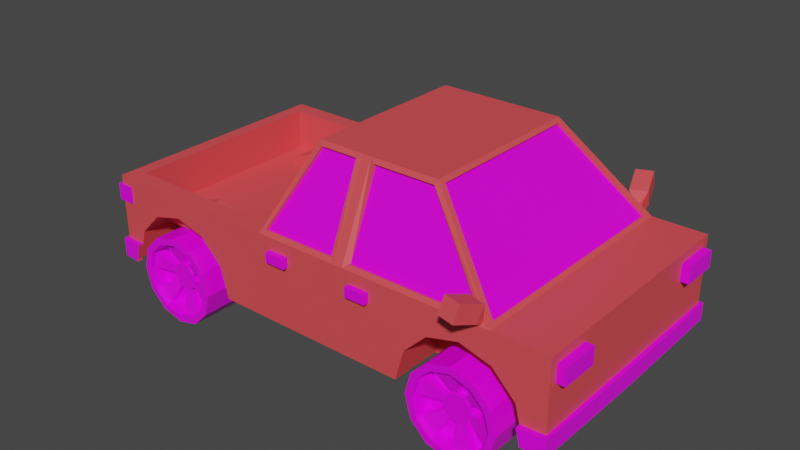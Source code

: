 # Source: car5.blend  (saved by Blender 3.0.42; exported with 4.5.12 LTS)
import bpy
from mathutils import Matrix  # noqa: F401  (used for matrix-valued properties, if any)

bpy.ops.wm.read_factory_settings(use_empty=True)
scene = bpy.context.scene
scene.name = 'Scene'

# ---- collections
col_collection = bpy.data.collections.new('Collection'); scene.collection.children.link(col_collection)

# ---- images (referenced by path relative to the original .blend; pixels are not part of the script)
import os
ASSET_DIR = os.environ.get("B2B_ASSET_DIR", "")  # directory of the original .blend (textures are referenced by path, not embedded)
HERE = os.path.dirname(os.path.abspath(__file__))  # packed textures are extracted next to this script under _unpacked/

def load_image(name, relpath, width, height, colorspace="sRGB"):
    """Load a texture the original file referenced (path relative to the .blend, or extracted next to this script)."""
    p = next((c for c in (os.path.join(HERE, relpath), os.path.join(ASSET_DIR, relpath)) if relpath and os.path.exists(c)), "")
    if p:
        img = bpy.data.images.load(p, check_existing=True)
        img.name = name
    else:  # same state as the original file: an image datablock whose file is absent (Cycles renders it pink)
        img = bpy.data.images.new(name, width, height)
        img.source = "FILE"
        img.filepath = "//" + (relpath or name)
    img.colorspace_settings.name = colorspace
    return img
img_palette_png = load_image('palette.png', 'palette.png', 1024, 1024, 'sRGB')

# ---- materials (node trees are filled in below, after node groups)
mat_material = bpy.data.materials.new('Material')
mat_material.alpha_threshold = 0.0
mat_material.use_transparent_shadow = False
mat_material.line_color = (0.0, 0.0, 0.0, 1.0)
mat_material_001 = bpy.data.materials.new('Material.001')
mat_material_001.use_transparent_shadow = False

# ---- material node trees
mat_material.use_nodes = True; mat_material.node_tree.nodes.clear()
_N = mat_material.node_tree.nodes; _L = mat_material.node_tree.links
n0 = _N.new('ShaderNodeOutputMaterial'); n0.name = 'Material Output'; n0.location = (300, 300)
n1 = _N.new('ShaderNodeBsdfPrincipled'); n1.name = 'Principled BSDF'; n1.location = (10, 300)
n1.distribution = 'GGX'
n1.subsurface_method = 'RANDOM_WALK_SKIN'
n1.inputs[2].default_value = 0.4
n1.inputs[3].default_value = 1.45
n1.inputs[27].default_value = (0.0, 0.0, 0.0, 1.0)
n1.inputs[28].default_value = 1.0
n2 = _N.new('ShaderNodeTexImage'); n2.name = 'Image Texture'; n2.location = (-301, 161)
n2.image = img_palette_png
n2.interpolation = 'Closest'
_L.new(n1.outputs[0], n0.inputs[0])
_L.new(n2.outputs[0], n1.inputs[0])
n0.is_active_output = True
mat_material_001.use_nodes = True; mat_material_001.node_tree.nodes.clear()
_N = mat_material_001.node_tree.nodes; _L = mat_material_001.node_tree.links
n0 = _N.new('ShaderNodeBsdfPrincipled'); n0.name = 'Principled BSDF'; n0.location = (10, 300)
n0.distribution = 'GGX'
n0.subsurface_method = 'RANDOM_WALK_SKIN'
n0.inputs[0].default_value = (0.8, 0.07573, 0.08526, 1.0)
n0.inputs[3].default_value = 1.45
n0.inputs[27].default_value = (0.0, 0.0, 0.0, 1.0)
n0.inputs[28].default_value = 1.0
n1 = _N.new('ShaderNodeOutputMaterial'); n1.name = 'Material Output'; n1.location = (300, 300)
_L.new(n0.outputs[0], n1.inputs[0])
n1.is_active_output = True

# ---- world
world_world = bpy.data.worlds.new('World'); scene.world = world_world
world_world.use_nodes = True; world_world.node_tree.nodes.clear()
_N = world_world.node_tree.nodes; _L = world_world.node_tree.links
n0 = _N.new('ShaderNodeOutputWorld'); n0.name = 'World Output'; n0.location = (300, 300)
n1 = _N.new('ShaderNodeBackground'); n1.name = 'Background'; n1.location = (10, 300)
n1.inputs[0].default_value = (0.05088, 0.05088, 0.05088, 1.0)
_L.new(n1.outputs[0], n0.inputs[0])
n0.is_active_output = True
world_world.color = (0.05088, 0.05088, 0.05088)
world_world.use_sun_shadow = False
world_world.sun_shadow_jitter_overblur = 0.0

# ---- meshes
me_cylinder = bpy.data.meshes.new('Cylinder')
me_cylinder.from_pydata([(1.588, 1.124, -0.04429), (1.588, 0.678, 0.02706), (1.783, 1.124, -0.09646), (1.818, 0.678, -0.03467), (1.925, 1.124, -0.239), (1.987, 0.678, -0.2033), (1.978, 1.124, -0.4337), (2.049, 0.678, -0.4337), (1.925, 1.124, -0.6284), (1.987, 0.678, -0.6641), (1.783, 1.124, -0.7709), (1.818, 0.678, -0.8327), (1.588, 1.124, -0.8231), (1.588, 0.678, -0.8945), (1.393, 1.124, -0.7709), (1.358, 0.678, -0.8327), (1.251, 1.124, -0.6284), (1.189, 0.678, -0.6641), (1.199, 1.124, -0.4337), (1.127, 0.678, -0.4337), (1.251, 1.124, -0.239), (1.189, 0.678, -0.2033), (1.393, 1.124, -0.09646), (1.358, 0.678, -0.03467), (1.588, 1.124, 0.02706), (1.818, 1.124, -0.03467), (1.987, 1.124, -0.2033), (2.049, 1.124, -0.4337), (1.987, 1.124, -0.6641), (1.818, 1.124, -0.8327), (1.588, 1.124, -0.8945), (1.358, 1.124, -0.8327), (1.189, 1.124, -0.6641), (1.127, 1.124, -0.4337), (1.189, 1.124, -0.2033), (1.358, 1.124, -0.03467), (1.588, 0.9816, -0.292), (1.659, 0.9816, -0.311), (1.711, 0.9816, -0.3629), (1.73, 0.9816, -0.4337), (1.711, 0.9816, -0.5045), (1.659, 0.9816, -0.5564), (1.588, 0.9816, -0.5754), (1.517, 0.9816, -0.5564), (1.465, 0.9816, -0.5045), (1.446, 0.9816, -0.4337), (1.465, 0.9816, -0.3629), (1.517, 0.9816, -0.311), (1.588, 0.9816, -0.04429), (1.783, 0.9816, -0.09646), (1.925, 0.9816, -0.239), (1.978, 0.9816, -0.4337), (1.925, 0.9816, -0.6284), (1.783, 0.9816, -0.7709), (1.588, 0.9816, -0.8231), (1.393, 0.9816, -0.7709), (1.251, 0.9816, -0.6284), (1.199, 0.9816, -0.4337), (1.251, 0.9816, -0.239), (1.393, 0.9816, -0.09646), (1.588, 1.038, -0.292), (1.659, 1.038, -0.311), (1.711, 1.038, -0.3629), (1.73, 1.038, -0.4337), (1.711, 1.038, -0.5045), (1.659, 1.038, -0.5564), (1.588, 1.038, -0.5754), (1.517, 1.038, -0.5564), (1.465, 1.038, -0.5045), (1.446, 1.038, -0.4337), (1.465, 1.038, -0.3629), (1.517, 1.038, -0.311), (1.588, 1.082, -0.04429), (1.783, 1.082, -0.09646), (1.925, 1.082, -0.239), (1.978, 1.082, -0.4337), (1.925, 1.082, -0.6284), (1.783, 1.082, -0.7709), (1.588, 1.082, -0.8231), (1.393, 1.082, -0.7709), (1.251, 1.082, -0.6284), (1.199, 1.082, -0.4337), (1.251, 1.082, -0.239), (1.393, 1.082, -0.09646), (1.588, 1.026, -0.292), (1.659, 1.026, -0.311), (1.711, 1.026, -0.3629), (1.73, 1.026, -0.4337), (1.711, 1.026, -0.5045), (1.659, 1.026, -0.5564), (1.588, 1.026, -0.5754), (1.517, 1.026, -0.5564), (1.465, 1.026, -0.5045), (1.446, 1.026, -0.4337), (1.465, 1.026, -0.3629), (1.517, 1.026, -0.311)], [], [(24, 1, 3, 25), (25, 3, 5, 26), (26, 5, 7, 27), (27, 7, 9, 28), (28, 9, 11, 29), (29, 11, 13, 30), (30, 13, 15, 31), (31, 15, 17, 32), (32, 17, 19, 33), (33, 19, 21, 34), (3, 1, 23, 21, 19, 17, 15, 13, 11, 9, 7, 5), (34, 21, 23, 35), (35, 23, 1, 24), (14, 16, 56, 55), (2, 0, 24, 25), (4, 2, 25, 26), (6, 4, 26, 27), (8, 6, 27, 28), (10, 8, 28, 29), (12, 10, 29, 30), (14, 12, 30, 31), (16, 14, 31, 32), (18, 16, 32, 33), (20, 18, 33, 34), (22, 20, 34, 35), (0, 22, 35, 24), (46, 47, 71, 70), (8, 10, 53, 52), (22, 0, 48, 59), (2, 4, 50, 49), (16, 18, 57, 56), (10, 12, 54, 53), (4, 6, 51, 50), (18, 20, 58, 57), (12, 14, 55, 54), (6, 8, 52, 51), (20, 22, 59, 58), (0, 2, 49, 48), (55, 43, 91, 79), (38, 37, 49, 50), (41, 40, 88, 89), (40, 39, 51, 52), (42, 54, 78, 90), (42, 41, 53, 54), (47, 46, 94, 95), (44, 43, 55, 56), (52, 53, 77, 76), (46, 45, 57, 58), (53, 41, 89, 77), (36, 47, 59, 48), (60, 61, 62, 63, 64, 65, 66, 67, 68, 69, 70, 71), (36, 37, 61, 60), (43, 44, 68, 67), (40, 41, 65, 64), (47, 36, 60, 71), (37, 38, 62, 61), (44, 45, 69, 68), (41, 42, 66, 65), (38, 39, 63, 62), (45, 46, 70, 69), (42, 43, 67, 66), (39, 40, 64, 63), (85, 84, 72, 73), (87, 86, 74, 75), (89, 88, 76, 77), (91, 90, 78, 79), (93, 92, 80, 81), (95, 94, 82, 83), (54, 55, 79, 78), (49, 37, 85, 73), (44, 56, 80, 92), (36, 48, 72, 84), (48, 49, 73, 72), (43, 42, 90, 91), (57, 45, 93, 81), (56, 57, 81, 80), (38, 50, 74, 86), (46, 58, 82, 94), (37, 36, 84, 85), (51, 39, 87, 75), (50, 51, 75, 74), (45, 44, 92, 93), (59, 47, 95, 83), (58, 59, 83, 82), (40, 52, 76, 88), (39, 38, 86, 87)])
_uv = me_cylinder.uv_layers.new(name='UVMap')
_uv.uv.foreach_set('vector', [0.07903, 0.4287, 0.07903, 0.4287, 0.07903, 0.4287, 0.07903, 0.4287, 0.07903, 0.4287, 0.07903, 0.4287, 0.07903, 0.4287, 0.07903, 0.4287, 0.07903, 0.4287, 0.07903, 0.4287, 0.07903, 0.4287, 0.07903, 0.4287, 0.07903, 0.4287, 0.07903, 0.4287, 0.07903, 0.4287, 0.07903, 0.4287, 0.07903, 0.4287, 0.07903, 0.4287, 0.07903, 0.4287, 0.07903, 0.4287, 0.07903, 0.4287, 0.07903, 0.4287, 0.07903, 0.4287, 0.07903, 0.4287, 0.07903, 0.4287, 0.07903, 0.4287, 0.07903, 0.4287, 0.07903, 0.4287, 0.07903, 0.4287, 0.07903, 0.4287, 0.07903, 0.4287, 0.07903, 0.4287, 0.07903, 0.4287, 0.07903, 0.4287, 0.07903, 0.4287, 0.07903, 0.4287, 0.07903, 0.4287, 0.07903, 0.4287, 0.07903, 0.4287, 0.07903, 0.4287, 0.07903, 0.4287, 0.07903, 0.4287, 0.07903, 0.4287, 0.07903, 0.4287, 0.07903, 0.4287, 0.07903, 0.4287, 0.07903, 0.4287, 0.07903, 0.4287, 0.07903, 0.4287, 0.07903, 0.4287, 0.07903, 0.4287, 0.07903, 0.4287, 0.07903, 0.4287, 0.07903, 0.4287, 0.07903, 0.4287, 0.07903, 0.4287, 0.07903, 0.4287, 0.07903, 0.4287, 0.07903, 0.4287, 0.07903, 0.4287, 0.07903, 0.4287, 0.07903, 0.4287, 0.07903, 0.4287, 0.07903, 0.4287, 0.07903, 0.4287, 0.07903, 0.4287, 0.07903, 0.4287, 0.07903, 0.4287, 0.07903, 0.4287, 0.07903, 0.4287, 0.07903, 0.4287, 0.07903, 0.4287, 0.07903, 0.4287, 0.07903, 0.4287, 0.07903, 0.4287, 0.07903, 0.4287, 0.07903, 0.4287, 0.07903, 0.4287, 0.07903, 0.4287, 0.07903, 0.4287, 0.07903, 0.4287, 0.07903, 0.4287, 0.07903, 0.4287, 0.07903, 0.4287, 0.07903, 0.4287, 0.07903, 0.4287, 0.07903, 0.4287, 0.07903, 0.4287, 0.07903, 0.4287, 0.07903, 0.4287, 0.07903, 0.4287, 0.07903, 0.4287, 0.07903, 0.4287, 0.07903, 0.4287, 0.07903, 0.4287, 0.07903, 0.4287, 0.07903, 0.4287, 0.07903, 0.4287, 0.07903, 0.4287, 0.07903, 0.4287, 0.07903, 0.4287, 0.07903, 0.4287, 0.07903, 0.4287, 0.07903, 0.4287, 0.07903, 0.4287, 0.07903, 0.4287, 0.07903, 0.4287, 0.07903, 0.4287, 0.07903, 0.4287, 0.07903, 0.4287, 0.07903, 0.4287, 0.07903, 0.4287, 0.5394, 0.4504, 0.5394, 0.4504, 0.5394, 0.4504, 0.5394, 0.4504, 0.07903, 0.4287, 0.07903, 0.4287, 0.07903, 0.4287, 0.07903, 0.4287, 0.07903, 0.4287, 0.07903, 0.4287, 0.07903, 0.4287, 0.07903, 0.4287, 0.07903, 0.4287, 0.07903, 0.4287, 0.07903, 0.4287, 0.07903, 0.4287, 0.07903, 0.4287, 0.07903, 0.4287, 0.07903, 0.4287, 0.07903, 0.4287, 0.07903, 0.4287, 0.07903, 0.4287, 0.07903, 0.4287, 0.07903, 0.4287, 0.07903, 0.4287, 0.07903, 0.4287, 0.07903, 0.4287, 0.07903, 0.4287, 0.07903, 0.4287, 0.07903, 0.4287, 0.07903, 0.4287, 0.07903, 0.4287, 0.07903, 0.4287, 0.07903, 0.4287, 0.07903, 0.4287, 0.07903, 0.4287, 0.07903, 0.4287, 0.07903, 0.4287, 0.07903, 0.4287, 0.07903, 0.4287, 0.07903, 0.4287, 0.07903, 0.4287, 0.07903, 0.4287, 0.07903, 0.4287, 0.07903, 0.4287, 0.07903, 0.4287, 0.07903, 0.4287, 0.07903, 0.4287, 0.3054, 0.4194, 0.3054, 0.4194, 0.3054, 0.4194, 0.3054, 0.4194, 0.07903, 0.4287, 0.07903, 0.4287, 0.07903, 0.4287, 0.07903, 0.4287, 0.3054, 0.4194, 0.3054, 0.4194, 0.3054, 0.4194, 0.3054, 0.4194, 0.07903, 0.4287, 0.07903, 0.4287, 0.07903, 0.4287, 0.07903, 0.4287, 0.3054, 0.4194, 0.3054, 0.4194, 0.3054, 0.4194, 0.3054, 0.4194, 0.07903, 0.4287, 0.07903, 0.4287, 0.07903, 0.4287, 0.07903, 0.4287, 0.3054, 0.4194, 0.3054, 0.4194, 0.3054, 0.4194, 0.3054, 0.4194, 0.07903, 0.4287, 0.07903, 0.4287, 0.07903, 0.4287, 0.07903, 0.4287, 0.3054, 0.4194, 0.3054, 0.4194, 0.3054, 0.4194, 0.3054, 0.4194, 0.07903, 0.4287, 0.07903, 0.4287, 0.07903, 0.4287, 0.07903, 0.4287, 0.3054, 0.4194, 0.3054, 0.4194, 0.3054, 0.4194, 0.3054, 0.4194, 0.07903, 0.4287, 0.07903, 0.4287, 0.07903, 0.4287, 0.07903, 0.4287, 0.5394, 0.4504, 0.5394, 0.4504, 0.5394, 0.4504, 0.5394, 0.4504, 0.5394, 0.4504, 0.5394, 0.4504, 0.5394, 0.4504, 0.5394, 0.4504, 0.5394, 0.4504, 0.5394, 0.4504, 0.5394, 0.4504, 0.5394, 0.4504, 0.5394, 0.4504, 0.5394, 0.4504, 0.5394, 0.4504, 0.5394, 0.4504, 0.5394, 0.4504, 0.5394, 0.4504, 0.5394, 0.4504, 0.5394, 0.4504, 0.5394, 0.4504, 0.5394, 0.4504, 0.5394, 0.4504, 0.5394, 0.4504, 0.5394, 0.4504, 0.5394, 0.4504, 0.5394, 0.4504, 0.5394, 0.4504, 0.5394, 0.4504, 0.5394, 0.4504, 0.5394, 0.4504, 0.5394, 0.4504, 0.5394, 0.4504, 0.5394, 0.4504, 0.5394, 0.4504, 0.5394, 0.4504, 0.5394, 0.4504, 0.5394, 0.4504, 0.5394, 0.4504, 0.5394, 0.4504, 0.5394, 0.4504, 0.5394, 0.4504, 0.5394, 0.4504, 0.5394, 0.4504, 0.5394, 0.4504, 0.5394, 0.4504, 0.5394, 0.4504, 0.5394, 0.4504, 0.5394, 0.4504, 0.5394, 0.4504, 0.5394, 0.4504, 0.5394, 0.4504, 0.5394, 0.4504, 0.5394, 0.4504, 0.5394, 0.4504, 0.5394, 0.4504, 0.3054, 0.4194, 0.3054, 0.4194, 0.3054, 0.4194, 0.3054, 0.4194, 0.3054, 0.4194, 0.3054, 0.4194, 0.3054, 0.4194, 0.3054, 0.4194, 0.3054, 0.4194, 0.3054, 0.4194, 0.3054, 0.4194, 0.3054, 0.4194, 0.3054, 0.4194, 0.3054, 0.4194, 0.3054, 0.4194, 0.3054, 0.4194, 0.3054, 0.4194, 0.3054, 0.4194, 0.3054, 0.4194, 0.3054, 0.4194, 0.3054, 0.4194, 0.3054, 0.4194, 0.3054, 0.4194, 0.3054, 0.4194, 0.3054, 0.4194, 0.3054, 0.4194, 0.3054, 0.4194, 0.3054, 0.4194, 0.3054, 0.4194, 0.3054, 0.4194, 0.3054, 0.4194, 0.3054, 0.4194, 0.3054, 0.4194, 0.3054, 0.4194, 0.3054, 0.4194, 0.3054, 0.4194, 0.3054, 0.4194, 0.3054, 0.4194, 0.3054, 0.4194, 0.3054, 0.4194, 0.3054, 0.4194, 0.3054, 0.4194, 0.3054, 0.4194, 0.3054, 0.4194, 0.3054, 0.4194, 0.3054, 0.4194, 0.3054, 0.4194, 0.3054, 0.4194, 0.3054, 0.4194, 0.3054, 0.4194, 0.3054, 0.4194, 0.3054, 0.4194, 0.3054, 0.4194, 0.3054, 0.4194, 0.3054, 0.4194, 0.3054, 0.4194, 0.3054, 0.4194, 0.3054, 0.4194, 0.3054, 0.4194, 0.3054, 0.4194, 0.3054, 0.4194, 0.3054, 0.4194, 0.3054, 0.4194, 0.3054, 0.4194, 0.3054, 0.4194, 0.3054, 0.4194, 0.3054, 0.4194, 0.3054, 0.4194, 0.3054, 0.4194, 0.3054, 0.4194, 0.3054, 0.4194, 0.3054, 0.4194, 0.3054, 0.4194, 0.3054, 0.4194, 0.3054, 0.4194, 0.3054, 0.4194, 0.3054, 0.4194, 0.3054, 0.4194, 0.3054, 0.4194, 0.3054, 0.4194, 0.3054, 0.4194, 0.3054, 0.4194, 0.3054, 0.4194, 0.3054, 0.4194, 0.3054, 0.4194, 0.3054, 0.4194, 0.3054, 0.4194, 0.3054, 0.4194, 0.3054, 0.4194, 0.3054, 0.4194, 0.3054, 0.4194, 0.3054, 0.4194, 0.3054, 0.4194, 0.3054, 0.4194, 0.3054, 0.4194, 0.3054, 0.4194])
me_cylinder.materials.append(mat_material)
me_cylinder.materials.append(mat_material_001)
me_cylinder.use_remesh_fix_poles = True
me_cylinder.use_remesh_preserve_attributes = False
me_cylinder.update()
me_cylinder_003 = bpy.data.meshes.new('Cylinder.003')
me_cylinder_003.from_pydata([(-2.441, 0.8878, 0.4337), (-2.583, 0.0, 0.4337), (-2.583, 1.03, -0.2635), (-2.583, 0.0, -0.2635), (-2.366, 1.03, -0.2648), (-2.615, 1.061, -0.2635), (-2.615, 1.061, -0.4337), (-2.628, 0.0, -0.2635), (-2.366, 1.074, -0.2648), (-2.411, 1.074, -0.4337), (-2.411, 1.03, -0.4337), (-2.411, 1.074, -0.4633), (-2.615, 1.061, -0.4633), (-2.411, 1.03, -0.4633), (-2.583, 1.03, -0.4633), (-2.583, 4.921e-10, -0.4633), (-2.583, 1.03, -0.4337), (-2.583, 0.0, -0.4337), (-1.519, 0.0, -0.4337), (-2.628, 0.0, -0.4337), (-2.583, -1.03, -0.4337), (-2.411, -1.03, -0.4337), (-2.583, -1.03, -0.4633), (-2.411, -1.03, -0.4633), (-2.615, -1.061, -0.4633), (-2.411, -1.074, -0.4633), (-2.615, -1.061, -0.4337), (-2.628, 4.921e-10, -0.4633), (-2.615, -1.061, -0.2635), (-2.411, -1.074, -0.4337), (-2.366, -1.074, -0.2648), (-2.366, -1.03, -0.2648), (-2.324, -1.03, -0.111), (-2.583, -1.03, -0.2635), (-2.441, -0.8878, 0.4337), (-1.673, -1.03, 0.1869), (-0.6346, 1.03, 0.4337), (0.734, 1.03, 0.4337), (0.734, -1.03, 0.4337), (-0.6346, -1.03, 0.4337), (-0.6346, 0.0, 0.4337), (0.734, 0.0, 0.4337), (2.442, 0.0, 0.4337), (2.442, 1.03, 0.4337), (2.442, 0.0, -0.2765), (2.442, -1.03, 0.4337), (2.442, -1.03, -0.2765), (2.195, -1.03, -0.2893), (2.474, -1.061, -0.2765), (2.473, -1.061, -0.4337), (2.486, 0.0, -0.2765), (2.195, -1.074, -0.2893), (2.234, -1.074, -0.4337), (2.234, -1.03, -0.4337), (2.234, -1.074, -0.4595), (2.234, -1.03, -0.4595), (2.473, -1.061, -0.4595), (2.486, 0.0, -0.4595), (2.442, -1.03, -0.4595), (2.442, -1.03, -0.4337), (2.442, 0.0, -0.4595), (2.442, 0.0, -0.4337), (2.442, 1.03, -0.4595), (2.234, 1.03, -0.4595), (2.473, 1.061, -0.4595), (2.442, 1.03, -0.4337), (2.234, 1.03, -0.4337), (2.234, 1.074, -0.4337), (2.234, 0.5882, -0.4337), (2.195, 1.03, -0.2893), (2.195, 1.074, -0.2893), (2.147, 1.03, -0.111), (2.442, 1.03, -0.2765), (2.474, 1.061, -0.2765), (2.473, 1.061, -0.4337), (2.486, 0.0, -0.4337), (1.911, 1.03, 0.1253), (2.147, 0.5882, -0.111), (1.911, 0.5882, 0.1253), (1.588, 0.5882, 0.2117), (1.265, 0.5882, 0.1253), (1.588, 1.03, 0.2117), (1.265, 1.03, 0.1253), (1.029, 1.03, -0.111), (0.9427, 1.03, -0.4337), (1.029, 0.5882, -0.111), (0.9427, 0.5882, -0.4337), (0.734, 1.03, -0.4337), (0.734, 0.0, -0.4337), (-1.12, 1.03, -0.4337), (-1.207, 1.03, -0.111), (-1.12, 0.5882, -0.4337), (-1.673, 0.5882, -0.4337), (-1.053, 0.5882, -0.111), (-1.289, 0.5882, 0.1253), (-1.766, 0.5882, 0.2117), (-1.443, 1.03, 0.1253), (-1.673, 1.03, 0.1869), (-1.766, 1.03, 0.2117), (-2.088, 1.03, 0.1253), (-2.324, 1.03, -0.111), (-2.088, 0.5882, 0.1253), (-2.324, 0.5882, -0.111), (-2.411, 0.5882, -0.4337), (0.734, -1.03, -0.4337), (-1.12, -1.03, -0.4337), (0.9427, -1.03, -0.4337), (1.029, -1.03, -0.111), (0.9427, -0.5882, -0.4337), (1.029, -0.5882, -0.111), (2.234, -0.5882, -0.4337), (2.147, -0.5882, -0.111), (1.911, -0.5882, 0.1253), (2.147, -1.03, -0.111), (1.911, -1.03, 0.1253), (1.588, -1.03, 0.2117), (1.265, -1.03, 0.1253), (1.588, -0.5882, 0.2117), (1.265, -0.5882, 0.1253), (-1.207, -1.03, -0.111), (-1.12, -0.5882, -0.4337), (-1.673, -0.5882, -0.4337), (-1.053, -0.5882, -0.111), (-1.289, -0.5882, 0.1253), (-1.766, -0.5882, 0.2117), (-1.443, -1.03, 0.1253), (-2.088, -0.5882, 0.1253), (-1.766, -1.03, 0.2117), (-2.088, -1.03, 0.1253), (-2.324, -0.5882, -0.111), (-2.411, -0.5882, -0.4337), (2.234, 1.074, -0.4595), (-2.583, 1.03, 0.4337), (-2.583, -1.03, 0.4337), (-0.7767, 0.0, 0.4337), (-0.7767, 0.8878, 0.4337), (-0.7767, -0.8878, 0.4337), (-2.441, 0.0, 0.4337), (-0.7767, -0.8878, 0.4337), (-0.7767, 0.0, 0.4337), (-2.441, 0.0, 0.4337), (-0.7767, 0.8878, 0.4337), (-2.441, 0.8878, 0.4337), (-2.441, -0.8878, 0.4337), (-0.7767, -0.8878, 0.004509), (-0.7767, 0.0, 0.004509), (-2.441, 0.0, 0.004509), (-0.7767, 0.8878, 0.004509), (-2.441, 0.8878, 0.004509), (-2.441, -0.8878, 0.004509)], [(39, 36)], [(0, 1, 137), (98, 99, 100, 4, 2, 132, 36, 97), (1, 132, 2, 3), (2, 5, 7, 3), (4, 8, 5, 2), (8, 9, 6, 5), (7, 5, 6, 19), (10, 9, 8, 4), (9, 11, 12, 6), (10, 13, 11, 9), (14, 12, 11, 13), (16, 14, 13, 10), (17, 15, 14, 16), (15, 27, 12, 14), (16, 10, 103, 92, 18, 17), (3, 7, 19, 17), (20, 17, 18, 121, 130, 21), (19, 27, 15, 17), (20, 22, 15, 17), (21, 23, 22, 20), (22, 23, 25, 24), (15, 22, 24, 27), (26, 24, 25, 29), (19, 27, 24, 26), (6, 12, 27, 19), (30, 28, 26, 29), (7, 19, 26, 28), (21, 31, 30, 29), (29, 25, 23, 21), (31, 33, 28, 30), (130, 129, 32, 31, 21), (127, 35, 39, 133, 33, 31, 32, 128), (1, 3, 33, 133), (33, 3, 7, 28), (134, 135, 141, 139), (105, 104, 38, 39, 35, 125, 119), (89, 90, 96, 97, 36, 37, 87), (38, 45, 42, 41), (37, 41, 42, 43), (43, 42, 44, 72), (45, 46, 44, 42), (47, 46, 45, 38, 104, 106, 107, 116, 115, 114, 113), (44, 46, 48, 50), (46, 47, 51, 48), (48, 49, 75, 50), (52, 49, 48, 51), (47, 53, 52, 51), (53, 55, 54, 52), (52, 54, 56, 49), (55, 58, 56, 54), (58, 60, 57, 56), (49, 56, 57, 75), (59, 58, 55, 53), (61, 60, 58, 59), (65, 62, 60, 61), (62, 64, 57, 60), (63, 131, 64, 62), (66, 63, 62, 65), (86, 68, 66, 65, 61, 88, 87, 84), (67, 131, 63, 66), (69, 70, 67, 66), (71, 69, 66, 68, 77), (72, 73, 70, 69), (69, 71, 76, 81, 82, 83, 84, 87, 37, 43, 72), (44, 50, 73, 72), (73, 50, 75, 74), (67, 70, 73, 74), (74, 64, 131, 67), (75, 57, 64, 74), (61, 75, 50, 44), (78, 76, 71, 77), (68, 86, 85, 80, 79, 78, 77), (79, 81, 76, 78), (80, 82, 81, 79), (85, 83, 82, 80), (86, 84, 83, 85), (92, 91, 89, 87, 88, 18), (90, 89, 91, 93), (91, 92, 103, 102, 101, 95, 94, 93), (94, 96, 90, 93), (95, 98, 97, 96, 94), (101, 99, 98, 95), (102, 100, 99, 101), (103, 10, 4, 100, 102), (121, 18, 88, 104, 105, 120), (108, 106, 104, 88, 61, 59, 53, 110), (108, 109, 107, 106), (110, 111, 112, 117, 118, 109, 108), (113, 111, 110, 53, 47), (112, 111, 113, 114), (117, 112, 114, 115), (118, 117, 115, 116), (109, 118, 116, 107), (119, 122, 120, 105), (120, 122, 123, 124, 126, 129, 130, 121), (123, 122, 119, 125), (124, 123, 125, 35, 127), (126, 124, 127, 128), (129, 126, 128, 32), (1, 0, 132), (34, 1, 133), (0, 135, 36, 132), (134, 136, 39, 40), (136, 34, 133, 39), (135, 134, 40, 36), (1, 34, 137), (137, 34, 143, 140), (143, 138, 144, 149), (142, 140, 146, 148), (136, 134, 139, 138), (34, 136, 138, 143), (0, 137, 140, 142), (135, 0, 142, 141), (149, 144, 145, 146), (147, 148, 146, 145), (139, 141, 147, 145), (138, 139, 145, 144), (140, 143, 149, 146), (141, 142, 148, 147)])
me_cylinder_003.polygons.foreach_set('material_index', [1, 1, 1, 0, 0, 0, 0, 1, 0, 1, 0, 1, 1, 0, 1, 1, 1, 1, 1, 1, 0, 0, 0, 0, 0, 0, 0, 1, 1, 0, 1, 1, 1, 0, 1, 1, 1, 1, 1, 1, 1, 1, 0, 0, 0, 0, 1, 1, 0, 0, 0, 0, 1, 1, 1, 0, 0, 1, 1, 0, 0, 1, 0, 1, 0, 0, 0, 0, 0, 1, 1, 1, 1, 1, 1, 1, 1, 1, 1, 1, 1, 1, 1, 1, 1, 1, 1, 1, 1, 1, 1, 1, 1, 1, 1, 1, 1, 1, 1, 1, 1, 1, 1, 1, 1, 1, 1, 1, 1, 1, 1, 1, 1, 1, 1, 1, 1, 1, 1])
_uv = me_cylinder_003.uv_layers.new(name='UVMap')
_uv.uv.foreach_set('vector', [0.615, 0.518, 0.624, 0.624, 0.615, 0.624, 0.9173, 0.1385, 0.9098, 0.1821, 0.8893, 0.214, 0.876, 0.2196, 0.8761, 0.249, 0.9365, 0.249, 0.9365, 0.1402, 0.9151, 0.126, 0.499, 0.9365, 0.376, 0.9365, 0.376, 0.876, 0.499, 0.876, 0.5635, 0.9638, 0.5635, 0.9619, 0.6865, 0.9619, 0.6865, 0.9638, 0.9834, 0.9052, 0.9815, 0.9052, 0.9815, 0.876, 0.9834, 0.876, 0.478, 0.4335, 0.478, 0.4335, 0.478, 0.4335, 0.478, 0.4335, 0.478, 0.4335, 0.478, 0.4335, 0.478, 0.4335, 0.478, 0.4335, 0.9052, 0.09275, 0.9033, 0.09275, 0.9033, 0.07913, 0.9052, 0.07913, 0.478, 0.4335, 0.478, 0.4335, 0.478, 0.4335, 0.478, 0.4335, 0.9052, 0.09275, 0.9052, 0.09275, 0.9033, 0.09275, 0.9033, 0.09275, 0.478, 0.4335, 0.478, 0.4335, 0.478, 0.4335, 0.478, 0.4335, 0.624, 0.376, 0.624, 0.376, 0.6041, 0.376, 0.6041, 0.376, 0.624, 0.499, 0.624, 0.499, 0.624, 0.376, 0.624, 0.376, 0.478, 0.4335, 0.478, 0.4335, 0.478, 0.4335, 0.478, 0.4335, 0.624, 0.376, 0.6041, 0.376, 0.6041, 0.4288, 0.5188, 0.4288, 0.501, 0.499, 0.624, 0.499, 0.4316, 0.4863, 0.4316, 0.4863, 0.4316, 0.4863, 0.4316, 0.4863, 0.374, 0.749, 0.374, 0.626, 0.251, 0.626, 0.2688, 0.6962, 0.3541, 0.6962, 0.3541, 0.749, 0.4316, 0.4863, 0.4316, 0.4863, 0.4316, 0.4863, 0.4316, 0.4863, 0.374, 0.749, 0.374, 0.749, 0.374, 0.626, 0.374, 0.626, 0.3541, 0.749, 0.3541, 0.749, 0.374, 0.749, 0.374, 0.749, 0.4316, 0.4863, 0.4316, 0.4863, 0.4316, 0.4863, 0.4316, 0.4863, 0.4316, 0.4863, 0.4316, 0.4863, 0.4316, 0.4863, 0.4316, 0.4863, 0.4316, 0.4863, 0.4316, 0.4863, 0.4316, 0.4863, 0.4316, 0.4863, 0.4316, 0.4863, 0.4316, 0.4863, 0.4316, 0.4863, 0.4316, 0.4863, 0.478, 0.4335, 0.478, 0.4335, 0.478, 0.4335, 0.478, 0.4335, 0.4316, 0.4863, 0.4316, 0.4863, 0.4316, 0.4863, 0.4316, 0.4863, 0.4316, 0.4863, 0.4316, 0.4863, 0.4316, 0.4863, 0.4316, 0.4863, 0.4316, 0.4863, 0.4316, 0.4863, 0.4316, 0.4863, 0.4316, 0.4863, 0.4316, 0.4863, 0.4316, 0.4863, 0.4316, 0.4863, 0.4316, 0.4863, 0.4316, 0.4863, 0.4316, 0.4863, 0.4316, 0.4863, 0.4316, 0.4863, 0.3427, 0.8135, 0.3135, 0.8135, 0.3135, 0.874, 0.3274, 0.874, 0.3427, 0.874, 0.8822, 0.7099, 0.876, 0.7055, 0.883, 0.749, 0.9365, 0.749, 0.9365, 0.6262, 0.922, 0.626, 0.9193, 0.6531, 0.9036, 0.6947, 0.751, 0.9365, 0.751, 0.876, 0.874, 0.876, 0.874, 0.9365, 0.4316, 0.4863, 0.4316, 0.4863, 0.4316, 0.4863, 0.4316, 0.4863, 0.51, 0.624, 0.51, 0.518, 0.51, 0.518, 0.51, 0.624, 0.001001, 0.4082, 0.001001, 0.499, 0.249, 0.499, 0.249, 0.376, 0.1784, 0.3811, 0.1608, 0.3924, 0.09327, 0.404, 0.249, 0.03322, 0.1567, 0.02898, 0.08919, 0.01741, 0.07156, 0.006148, 0.001001, 0.05397, 0.001001, 0.124, 0.249, 0.124, 0.499, 0.624, 0.251, 0.624, 0.251, 0.501, 0.499, 0.501, 0.001001, 0.374, 0.001001, 0.251, 0.249, 0.251, 0.249, 0.374, 0.9365, 0.501, 0.9365, 0.624, 0.876, 0.624, 0.876, 0.501, 0.999, 0.374, 0.9385, 0.374, 0.9385, 0.251, 0.999, 0.251, 0.5188, 0.04228, 0.501, 0.04596, 0.501, 0.249, 0.624, 0.249, 0.624, 0.001001, 0.609, 0.001001, 0.6027, 0.09327, 0.5857, 0.1608, 0.5625, 0.1855, 0.5393, 0.1608, 0.5223, 0.09327, 0.4689, 0.4362, 0.4689, 0.4362, 0.4689, 0.4362, 0.4689, 0.4362, 0.4689, 0.4362, 0.4689, 0.4362, 0.4689, 0.4362, 0.4689, 0.4362, 0.4689, 0.4362, 0.4689, 0.4362, 0.4689, 0.4362, 0.4689, 0.4362, 0.4689, 0.4362, 0.4689, 0.4362, 0.4689, 0.4362, 0.4689, 0.4362, 0.4689, 0.4362, 0.4689, 0.4362, 0.4689, 0.4362, 0.4689, 0.4362, 0.4689, 0.4362, 0.4689, 0.4362, 0.4689, 0.4362, 0.4689, 0.4362, 0.4689, 0.4362, 0.4689, 0.4362, 0.4689, 0.4362, 0.4689, 0.4362, 0.646, 0.6811, 0.646, 0.6811, 0.646, 0.6811, 0.646, 0.6811, 0.646, 0.6811, 0.646, 0.6811, 0.646, 0.6811, 0.646, 0.6811, 0.4689, 0.4362, 0.4689, 0.4362, 0.4689, 0.4362, 0.4689, 0.4362, 0.376, 0.499, 0.376, 0.499, 0.391, 0.499, 0.391, 0.499, 0.376, 0.251, 0.376, 0.251, 0.376, 0.499, 0.376, 0.499, 0.251, 0.001001, 0.251, 0.001001, 0.251, 0.249, 0.251, 0.249, 0.478, 0.4335, 0.478, 0.4335, 0.478, 0.4335, 0.478, 0.4335, 0.478, 0.4335, 0.478, 0.4335, 0.478, 0.4335, 0.478, 0.4335, 0.266, 0.001001, 0.266, 0.001001, 0.251, 0.001001, 0.251, 0.001001, 0.359, 0.1074, 0.266, 0.1074, 0.266, 0.001001, 0.251, 0.001001, 0.251, 0.249, 0.374, 0.249, 0.374, 0.001001, 0.359, 0.001001, 0.8916, 0.07913, 0.8916, 0.07913, 0.8935, 0.07913, 0.8935, 0.07913, 0.8935, 0.09275, 0.8916, 0.09275, 0.8916, 0.07913, 0.8935, 0.07913, 0.749, 0.6885, 0.7328, 0.6885, 0.7198, 0.6885, 0.7198, 0.749, 0.749, 0.749, 0.9756, 0.9052, 0.9737, 0.9052, 0.9737, 0.876, 0.9756, 0.876, 0.2688, 0.4577, 0.2723, 0.4067, 0.2893, 0.3392, 0.3125, 0.3145, 0.3357, 0.3392, 0.3527, 0.4067, 0.359, 0.499, 0.374, 0.499, 0.374, 0.251, 0.251, 0.251, 0.251, 0.454, 0.4689, 0.4362, 0.4689, 0.4362, 0.4689, 0.4362, 0.4689, 0.4362, 0.4689, 0.4362, 0.4689, 0.4362, 0.4689, 0.4362, 0.4689, 0.4362, 0.478, 0.4335, 0.478, 0.4335, 0.478, 0.4335, 0.478, 0.4335, 0.478, 0.4335, 0.478, 0.4335, 0.478, 0.4335, 0.478, 0.4335, 0.4689, 0.4362, 0.4689, 0.4362, 0.4689, 0.4362, 0.4689, 0.4362, 0.4689, 0.4362, 0.4689, 0.4362, 0.4689, 0.4362, 0.4689, 0.4362, 0.6552, 0.6885, 0.6552, 0.749, 0.626, 0.749, 0.626, 0.6885, 0.249, 0.9365, 0.249, 0.876, 0.1875, 0.8801, 0.1425, 0.8911, 0.126, 0.9062, 0.1425, 0.9214, 0.1875, 0.9324, 0.6865, 0.6885, 0.6865, 0.749, 0.6573, 0.749, 0.6573, 0.6885, 0.03025, 0.751, 0.03025, 0.8115, 0.001001, 0.8115, 0.001001, 0.751, 0.0615, 0.751, 0.0615, 0.8115, 0.03225, 0.8115, 0.03225, 0.751, 0.7177, 0.6885, 0.7177, 0.749, 0.6885, 0.749, 0.6885, 0.6885, 0.1074, 0.126, 0.1074, 0.1543, 0.001001, 0.1543, 0.001001, 0.249, 0.249, 0.249, 0.249, 0.1339, 0.09275, 0.8115, 0.0635, 0.8115, 0.0635, 0.751, 0.09275, 0.751, 0.9365, 0.3679, 0.9365, 0.3178, 0.9365, 0.251, 0.9062, 0.2588, 0.8841, 0.2802, 0.876, 0.3094, 0.8841, 0.3526, 0.9062, 0.374, 0.124, 0.751, 0.124, 0.8115, 0.09475, 0.8115, 0.09475, 0.751, 0.874, 0.4989, 0.874, 0.4386, 0.862, 0.4386, 0.8323, 0.4385, 0.8135, 0.499, 0.124, 0.8135, 0.124, 0.874, 0.09475, 0.874, 0.09475, 0.8135, 0.03025, 0.8135, 0.03025, 0.874, 0.001001, 0.874, 0.001001, 0.8135, 0.0615, 0.874, 0.0615, 0.8135, 0.04619, 0.8135, 0.03225, 0.8135, 0.03225, 0.874, 0.1426, 0.501, 0.001001, 0.5089, 0.001001, 0.624, 0.249, 0.624, 0.249, 0.5293, 0.1426, 0.5293, 0.484, 0.3926, 0.484, 0.499, 0.499, 0.499, 0.499, 0.251, 0.376, 0.251, 0.376, 0.499, 0.391, 0.499, 0.391, 0.3926, 0.374, 0.8115, 0.3448, 0.8115, 0.3448, 0.751, 0.374, 0.751, 0.9365, 0.751, 0.9062, 0.7592, 0.8841, 0.7818, 0.876, 0.8125, 0.8841, 0.8432, 0.9062, 0.8658, 0.9365, 0.874, 0.2802, 0.751, 0.251, 0.751, 0.251, 0.8115, 0.2802, 0.8115, 0.2802, 0.7844, 0.3115, 0.8115, 0.2823, 0.8115, 0.2823, 0.751, 0.3115, 0.751, 0.8427, 0.249, 0.8135, 0.249, 0.8135, 0.1885, 0.8427, 0.1885, 0.3115, 0.874, 0.2823, 0.874, 0.2823, 0.8135, 0.3115, 0.8135, 0.3427, 0.8115, 0.3135, 0.8115, 0.3135, 0.751, 0.3427, 0.751, 0.374, 0.8135, 0.374, 0.874, 0.3448, 0.874, 0.3448, 0.8135, 0.624, 0.879, 0.5625, 0.876, 0.5175, 0.8865, 0.501, 0.9078, 0.5175, 0.9221, 0.5625, 0.9326, 0.624, 0.9365, 0.624, 0.9036, 0.2802, 0.874, 0.251, 0.874, 0.251, 0.8135, 0.2802, 0.8135, 0.8115, 0.3761, 0.751, 0.376, 0.7698, 0.4365, 0.7995, 0.4364, 0.8115, 0.4364, 0.7802, 0.3115, 0.751, 0.3115, 0.751, 0.251, 0.7802, 0.251, 0.8115, 0.3115, 0.7823, 0.3115, 0.7823, 0.251, 0.8115, 0.251, 0.624, 0.624, 0.615, 0.518, 0.624, 0.501, 0.749, 0.251, 0.626, 0.251, 0.626, 0.251, 0.615, 0.518, 0.51, 0.518, 0.501, 0.501, 0.624, 0.501, 0.626, 0.365, 0.732, 0.365, 0.749, 0.374, 0.626, 0.374, 0.732, 0.365, 0.732, 0.26, 0.749, 0.251, 0.749, 0.374, 0.51, 0.518, 0.51, 0.624, 0.501, 0.624, 0.501, 0.501, 0.626, 0.251, 0.732, 0.26, 0.626, 0.26, 0.626, 0.26, 0.732, 0.26, 0.732, 0.26, 0.626, 0.26, 0.732, 0.26, 0.732, 0.365, 0.732, 0.365, 0.732, 0.26, 0.615, 0.518, 0.615, 0.624, 0.615, 0.624, 0.615, 0.518, 0.732, 0.365, 0.626, 0.365, 0.626, 0.365, 0.732, 0.365, 0.732, 0.26, 0.732, 0.365, 0.732, 0.365, 0.732, 0.26, 0.615, 0.518, 0.615, 0.624, 0.615, 0.624, 0.615, 0.518, 0.51, 0.518, 0.615, 0.518, 0.615, 0.518, 0.51, 0.518, 0.732, 0.26, 0.732, 0.365, 0.626, 0.365, 0.626, 0.26, 0.51, 0.518, 0.615, 0.518, 0.615, 0.624, 0.51, 0.624, 0.51, 0.624, 0.51, 0.518, 0.51, 0.518, 0.51, 0.624, 0.732, 0.365, 0.626, 0.365, 0.626, 0.365, 0.732, 0.365, 0.626, 0.26, 0.732, 0.26, 0.732, 0.26, 0.626, 0.26, 0.51, 0.518, 0.615, 0.518, 0.615, 0.518, 0.51, 0.518])
me_cylinder_003.materials.append(mat_material)
me_cylinder_003.materials.append(mat_material_001)
me_cylinder_003.use_remesh_fix_poles = True
me_cylinder_003.use_remesh_preserve_attributes = False
me_cylinder_003.update()
me_cylinder_004 = bpy.data.meshes.new('Cylinder.004')
me_cylinder_004.from_pydata([(-1.994, 0.678, -0.03467), (-1.764, 0.678, 0.02706), (-1.994, 1.124, -0.03467), (-2.163, 0.678, -0.2033), (-2.163, 1.124, -0.2033), (-2.224, 0.678, -0.4337), (-2.224, 1.124, -0.4337), (-2.163, 0.678, -0.6641), (-2.163, 1.124, -0.6641), (-1.994, 0.678, -0.8327), (-1.994, 1.124, -0.8327), (-1.764, 0.678, -0.8945), (-1.764, 1.124, -0.8945), (-1.533, 0.678, -0.8327), (-1.533, 1.124, -0.8327), (-1.365, 0.678, -0.6641), (-1.365, 1.124, -0.6641), (-1.303, 0.678, -0.4337), (-1.303, 1.124, -0.4337), (-1.365, 0.678, -0.2033), (-1.365, 1.124, -0.2033), (-1.533, 0.678, -0.03467), (-1.533, 1.124, -0.03467), (-1.764, 1.124, 0.02706), (-1.569, 1.124, -0.09646), (-1.764, 1.124, -0.04429), (-1.426, 1.124, -0.239), (-1.569, 0.9816, -0.09646), (-1.764, 0.9816, -0.04429), (-1.426, 0.9816, -0.239), (-1.693, 0.9816, -0.311), (-1.569, 1.082, -0.09646), (-1.764, 1.082, -0.04429), (-1.693, 1.026, -0.311), (-1.764, 1.026, -0.292), (-1.764, 0.9816, -0.292), (-1.835, 0.9816, -0.311), (-1.764, 1.038, -0.292), (-1.693, 1.038, -0.311), (-1.835, 1.038, -0.311), (-1.886, 1.038, -0.3629), (-1.905, 1.038, -0.4337), (-1.886, 0.9816, -0.3629), (-1.905, 0.9816, -0.4337), (-2.101, 0.9816, -0.239), (-1.886, 1.026, -0.3629), (-1.835, 1.026, -0.311), (-2.101, 1.082, -0.239), (-1.958, 1.082, -0.09646), (-1.958, 0.9816, -0.09646), (-1.958, 1.124, -0.09646), (-2.101, 1.124, -0.239), (-2.153, 1.124, -0.4337), (-2.101, 1.124, -0.6284), (-2.153, 0.9816, -0.4337), (-2.101, 0.9816, -0.6284), (-2.153, 1.082, -0.4337), (-2.101, 1.082, -0.6284), (-1.905, 1.026, -0.4337), (-1.886, 1.026, -0.5045), (-1.886, 0.9816, -0.5045), (-1.835, 0.9816, -0.5564), (-1.886, 1.038, -0.5045), (-1.835, 1.038, -0.5564), (-1.764, 1.038, -0.5754), (-1.693, 1.038, -0.5564), (-1.764, 0.9816, -0.5754), (-1.693, 0.9816, -0.5564), (-1.764, 0.9816, -0.8231), (-1.764, 1.026, -0.5754), (-1.835, 1.026, -0.5564), (-1.764, 1.082, -0.8231), (-1.958, 1.082, -0.7709), (-1.958, 0.9816, -0.7709), (-1.958, 1.124, -0.7709), (-1.764, 1.124, -0.8231), (-1.569, 1.124, -0.7709), (-1.426, 1.124, -0.6284), (-1.569, 0.9816, -0.7709), (-1.426, 0.9816, -0.6284), (-1.569, 1.082, -0.7709), (-1.426, 1.082, -0.6284), (-1.693, 1.026, -0.5564), (-1.641, 1.026, -0.5045), (-1.641, 0.9816, -0.5045), (-1.622, 0.9816, -0.4337), (-1.641, 1.038, -0.5045), (-1.622, 1.038, -0.4337), (-1.641, 1.038, -0.3629), (-1.641, 0.9816, -0.3629), (-1.641, 1.026, -0.3629), (-1.622, 1.026, -0.4337), (-1.426, 1.082, -0.239), (-1.374, 1.082, -0.4337), (-1.374, 0.9816, -0.4337), (-1.374, 1.124, -0.4337)], [], [(21, 1, 0, 3, 5, 7, 9, 11, 13, 15, 17, 19), (2, 0, 1, 23), (4, 3, 0, 2), (6, 5, 3, 4), (8, 7, 5, 6), (10, 9, 7, 8), (12, 11, 9, 10), (14, 13, 11, 12), (16, 15, 13, 14), (18, 17, 15, 16), (20, 19, 17, 18), (22, 21, 19, 20), (23, 1, 21, 22), (26, 24, 22, 20), (24, 25, 23, 22), (25, 24, 27, 28), (24, 26, 29, 27), (28, 27, 31, 32), (89, 30, 27, 29), (27, 30, 33, 31), (33, 34, 32, 31), (30, 35, 34, 33), (35, 28, 32, 34), (35, 30, 38, 37), (36, 35, 37, 39), (35, 36, 49, 28), (37, 38, 88, 87, 86, 65, 64, 63, 62, 41, 40, 39), (42, 36, 39, 40), (43, 42, 40, 41), (42, 43, 54, 44), (36, 42, 45, 46), (42, 44, 47, 45), (46, 45, 47, 48), (44, 49, 48, 47), (49, 36, 46, 48), (51, 50, 49, 44), (50, 25, 28, 49), (50, 51, 4, 2), (25, 50, 2, 23), (52, 51, 44, 54), (51, 52, 6, 4), (53, 52, 54, 55), (52, 53, 8, 6), (55, 54, 56, 57), (54, 43, 58, 56), (58, 59, 57, 56), (43, 60, 59, 58), (60, 55, 57, 59), (61, 60, 62, 63), (60, 61, 73, 55), (60, 43, 41, 62), (66, 61, 63, 64), (67, 66, 64, 65), (66, 67, 78, 68), (61, 66, 69, 70), (66, 68, 71, 69), (70, 69, 71, 72), (68, 73, 72, 71), (73, 61, 70, 72), (75, 74, 73, 68), (74, 53, 55, 73), (74, 75, 12, 10), (53, 74, 10, 8), (76, 75, 68, 78), (75, 76, 14, 12), (77, 76, 78, 79), (76, 77, 16, 14), (79, 78, 80, 81), (78, 67, 82, 80), (82, 83, 81, 80), (67, 84, 83, 82), (84, 79, 81, 83), (85, 84, 86, 87), (84, 85, 94, 79), (84, 67, 65, 86), (89, 85, 87, 88), (30, 89, 88, 38), (85, 89, 90, 91), (89, 29, 92, 90), (91, 90, 92, 93), (29, 94, 93, 92), (94, 85, 91, 93), (26, 95, 94, 29), (95, 77, 79, 94), (95, 26, 20, 18), (77, 95, 18, 16)])
_uv = me_cylinder_004.uv_layers.new(name='UVMap')
_uv.uv.foreach_set('vector', [0.07903, 0.4287, 0.07903, 0.4287, 0.07903, 0.4287, 0.07903, 0.4287, 0.07903, 0.4287, 0.07903, 0.4287, 0.07903, 0.4287, 0.07903, 0.4287, 0.07903, 0.4287, 0.07903, 0.4287, 0.07903, 0.4287, 0.07903, 0.4287, 0.07903, 0.4287, 0.07903, 0.4287, 0.07903, 0.4287, 0.07903, 0.4287, 0.07903, 0.4287, 0.07903, 0.4287, 0.07903, 0.4287, 0.07903, 0.4287, 0.07903, 0.4287, 0.07903, 0.4287, 0.07903, 0.4287, 0.07903, 0.4287, 0.07903, 0.4287, 0.07903, 0.4287, 0.07903, 0.4287, 0.07903, 0.4287, 0.07903, 0.4287, 0.07903, 0.4287, 0.07903, 0.4287, 0.07903, 0.4287, 0.07903, 0.4287, 0.07903, 0.4287, 0.07903, 0.4287, 0.07903, 0.4287, 0.07903, 0.4287, 0.07903, 0.4287, 0.07903, 0.4287, 0.07903, 0.4287, 0.07903, 0.4287, 0.07903, 0.4287, 0.07903, 0.4287, 0.07903, 0.4287, 0.07903, 0.4287, 0.07903, 0.4287, 0.07903, 0.4287, 0.07903, 0.4287, 0.07903, 0.4287, 0.07903, 0.4287, 0.07903, 0.4287, 0.07903, 0.4287, 0.07903, 0.4287, 0.07903, 0.4287, 0.07903, 0.4287, 0.07903, 0.4287, 0.07903, 0.4287, 0.07903, 0.4287, 0.07903, 0.4287, 0.07903, 0.4287, 0.07903, 0.4287, 0.07903, 0.4287, 0.07903, 0.4287, 0.07903, 0.4287, 0.07903, 0.4287, 0.07903, 0.4287, 0.07903, 0.4287, 0.07903, 0.4287, 0.07903, 0.4287, 0.07903, 0.4287, 0.07903, 0.4287, 0.07903, 0.4287, 0.07903, 0.4287, 0.07903, 0.4287, 0.07903, 0.4287, 0.07903, 0.4287, 0.2992, 0.4194, 0.2992, 0.4194, 0.2992, 0.4194, 0.2992, 0.4194, 0.07903, 0.4287, 0.07903, 0.4287, 0.07903, 0.4287, 0.07903, 0.4287, 0.2992, 0.4194, 0.2992, 0.4194, 0.2992, 0.4194, 0.2992, 0.4194, 0.2992, 0.4194, 0.2992, 0.4194, 0.2992, 0.4194, 0.2992, 0.4194, 0.2992, 0.4194, 0.2992, 0.4194, 0.2992, 0.4194, 0.2992, 0.4194, 0.2992, 0.4194, 0.2992, 0.4194, 0.2992, 0.4194, 0.2992, 0.4194, 0.5503, 0.4256, 0.5503, 0.4256, 0.5503, 0.4256, 0.5503, 0.4256, 0.5503, 0.4256, 0.5503, 0.4256, 0.5503, 0.4256, 0.5503, 0.4256, 0.07903, 0.4287, 0.07903, 0.4287, 0.07903, 0.4287, 0.07903, 0.4287, 0.5503, 0.4256, 0.5503, 0.4256, 0.5503, 0.4256, 0.5503, 0.4256, 0.5503, 0.4256, 0.5503, 0.4256, 0.5503, 0.4256, 0.5503, 0.4256, 0.5503, 0.4256, 0.5503, 0.4256, 0.5503, 0.4256, 0.5503, 0.4256, 0.5503, 0.4256, 0.5503, 0.4256, 0.5503, 0.4256, 0.5503, 0.4256, 0.5503, 0.4256, 0.5503, 0.4256, 0.5503, 0.4256, 0.5503, 0.4256, 0.07903, 0.4287, 0.07903, 0.4287, 0.07903, 0.4287, 0.07903, 0.4287, 0.2992, 0.4194, 0.2992, 0.4194, 0.2992, 0.4194, 0.2992, 0.4194, 0.2992, 0.4194, 0.2992, 0.4194, 0.2992, 0.4194, 0.2992, 0.4194, 0.2992, 0.4194, 0.2992, 0.4194, 0.2992, 0.4194, 0.2992, 0.4194, 0.2992, 0.4194, 0.2992, 0.4194, 0.2992, 0.4194, 0.2992, 0.4194, 0.2992, 0.4194, 0.2992, 0.4194, 0.2992, 0.4194, 0.2992, 0.4194, 0.07903, 0.4287, 0.07903, 0.4287, 0.07903, 0.4287, 0.07903, 0.4287, 0.07903, 0.4287, 0.07903, 0.4287, 0.07903, 0.4287, 0.07903, 0.4287, 0.07903, 0.4287, 0.07903, 0.4287, 0.07903, 0.4287, 0.07903, 0.4287, 0.07903, 0.4287, 0.07903, 0.4287, 0.07903, 0.4287, 0.07903, 0.4287, 0.07903, 0.4287, 0.07903, 0.4287, 0.07903, 0.4287, 0.07903, 0.4287, 0.07903, 0.4287, 0.07903, 0.4287, 0.07903, 0.4287, 0.07903, 0.4287, 0.07903, 0.4287, 0.07903, 0.4287, 0.07903, 0.4287, 0.07903, 0.4287, 0.07903, 0.4287, 0.07903, 0.4287, 0.07903, 0.4287, 0.07903, 0.4287, 0.2992, 0.4194, 0.2992, 0.4194, 0.2992, 0.4194, 0.2992, 0.4194, 0.2992, 0.4194, 0.2992, 0.4194, 0.2992, 0.4194, 0.2992, 0.4194, 0.2992, 0.4194, 0.2992, 0.4194, 0.2992, 0.4194, 0.2992, 0.4194, 0.2992, 0.4194, 0.2992, 0.4194, 0.2992, 0.4194, 0.2992, 0.4194, 0.2992, 0.4194, 0.2992, 0.4194, 0.2992, 0.4194, 0.2992, 0.4194, 0.5503, 0.4256, 0.5503, 0.4256, 0.5503, 0.4256, 0.5503, 0.4256, 0.07903, 0.4287, 0.07903, 0.4287, 0.07903, 0.4287, 0.07903, 0.4287, 0.5503, 0.4256, 0.5503, 0.4256, 0.5503, 0.4256, 0.5503, 0.4256, 0.5503, 0.4256, 0.5503, 0.4256, 0.5503, 0.4256, 0.5503, 0.4256, 0.5503, 0.4256, 0.5503, 0.4256, 0.5503, 0.4256, 0.5503, 0.4256, 0.07903, 0.4287, 0.07903, 0.4287, 0.07903, 0.4287, 0.07903, 0.4287, 0.2992, 0.4194, 0.2992, 0.4194, 0.2992, 0.4194, 0.2992, 0.4194, 0.2992, 0.4194, 0.2992, 0.4194, 0.2992, 0.4194, 0.2992, 0.4194, 0.2992, 0.4194, 0.2992, 0.4194, 0.2992, 0.4194, 0.2992, 0.4194, 0.2992, 0.4194, 0.2992, 0.4194, 0.2992, 0.4194, 0.2992, 0.4194, 0.2992, 0.4194, 0.2992, 0.4194, 0.2992, 0.4194, 0.2992, 0.4194, 0.07903, 0.4287, 0.07903, 0.4287, 0.07903, 0.4287, 0.07903, 0.4287, 0.07903, 0.4287, 0.07903, 0.4287, 0.07903, 0.4287, 0.07903, 0.4287, 0.07903, 0.4287, 0.07903, 0.4287, 0.07903, 0.4287, 0.07903, 0.4287, 0.07903, 0.4287, 0.07903, 0.4287, 0.07903, 0.4287, 0.07903, 0.4287, 0.07903, 0.4287, 0.07903, 0.4287, 0.07903, 0.4287, 0.07903, 0.4287, 0.07903, 0.4287, 0.07903, 0.4287, 0.07903, 0.4287, 0.07903, 0.4287, 0.07903, 0.4287, 0.07903, 0.4287, 0.07903, 0.4287, 0.07903, 0.4287, 0.07903, 0.4287, 0.07903, 0.4287, 0.07903, 0.4287, 0.07903, 0.4287, 0.2992, 0.4194, 0.2992, 0.4194, 0.2992, 0.4194, 0.2992, 0.4194, 0.2992, 0.4194, 0.2992, 0.4194, 0.2992, 0.4194, 0.2992, 0.4194, 0.2992, 0.4194, 0.2992, 0.4194, 0.2992, 0.4194, 0.2992, 0.4194, 0.2992, 0.4194, 0.2992, 0.4194, 0.2992, 0.4194, 0.2992, 0.4194, 0.2992, 0.4194, 0.2992, 0.4194, 0.2992, 0.4194, 0.2992, 0.4194, 0.5503, 0.4256, 0.5503, 0.4256, 0.5503, 0.4256, 0.5503, 0.4256, 0.07903, 0.4287, 0.07903, 0.4287, 0.07903, 0.4287, 0.07903, 0.4287, 0.5503, 0.4256, 0.5503, 0.4256, 0.5503, 0.4256, 0.5503, 0.4256, 0.5503, 0.4256, 0.5503, 0.4256, 0.5503, 0.4256, 0.5503, 0.4256, 0.5503, 0.4256, 0.5503, 0.4256, 0.5503, 0.4256, 0.5503, 0.4256, 0.2992, 0.4194, 0.2992, 0.4194, 0.2992, 0.4194, 0.2992, 0.4194, 0.2992, 0.4194, 0.2992, 0.4194, 0.2992, 0.4194, 0.2992, 0.4194, 0.2992, 0.4194, 0.2992, 0.4194, 0.2992, 0.4194, 0.2992, 0.4194, 0.2992, 0.4194, 0.2992, 0.4194, 0.2992, 0.4194, 0.2992, 0.4194, 0.2992, 0.4194, 0.2992, 0.4194, 0.2992, 0.4194, 0.2992, 0.4194, 0.07903, 0.4287, 0.07903, 0.4287, 0.07903, 0.4287, 0.07903, 0.4287, 0.07903, 0.4287, 0.07903, 0.4287, 0.07903, 0.4287, 0.07903, 0.4287, 0.07903, 0.4287, 0.07903, 0.4287, 0.07903, 0.4287, 0.07903, 0.4287, 0.07903, 0.4287, 0.07903, 0.4287, 0.07903, 0.4287, 0.07903, 0.4287])
me_cylinder_004.materials.append(mat_material)
me_cylinder_004.materials.append(mat_material_001)
me_cylinder_004.use_remesh_fix_poles = True
me_cylinder_004.use_remesh_preserve_attributes = False
me_cylinder_004.update()
me_cylinder_005 = bpy.data.meshes.new('Cylinder.005')
me_cylinder_005.from_pydata([(2.355, 0.6455, 0.1635), (2.355, 0.964, 0.1635), (2.355, 0.6455, 0.3387), (2.53, 0.6455, 0.1635), (2.53, 0.964, 0.1635), (2.53, 0.6455, 0.3387), (2.53, 0.964, 0.3387), (2.355, 0.964, 0.3387)], [], [(1, 4, 3, 0), (0, 2, 7, 1), (3, 5, 2, 0), (4, 6, 5, 3), (6, 7, 2, 5), (1, 7, 6, 4)])
_uv = me_cylinder_005.uv_layers.new(name='UVMap')
_uv.uv.foreach_set('vector', [0.5754, 0.9381, 0.5754, 0.9381, 0.5754, 0.9381, 0.5754, 0.9381, 0.5754, 0.9381, 0.5754, 0.9381, 0.5754, 0.9381, 0.5754, 0.9381, 0.5754, 0.9381, 0.5754, 0.9381, 0.5754, 0.9381, 0.5754, 0.9381, 0.5754, 0.9381, 0.5754, 0.9381, 0.5754, 0.9381, 0.5754, 0.9381, 0.5754, 0.9381, 0.5754, 0.9381, 0.5754, 0.9381, 0.5754, 0.9381, 0.5754, 0.9381, 0.5754, 0.9381, 0.5754, 0.9381, 0.5754, 0.9381])
me_cylinder_005.materials.append(mat_material)
me_cylinder_005.materials.append(mat_material_001)
me_cylinder_005.use_remesh_fix_poles = True
me_cylinder_005.use_remesh_preserve_attributes = False
me_cylinder_005.update()
me_cylinder_006 = bpy.data.meshes.new('Cylinder.006')
me_cylinder_006.from_pydata([(-2.624, 0.6455, 0.1635), (-2.624, 0.964, 0.1635), (-2.624, 0.6455, 0.3387), (-2.449, 0.6455, 0.1635), (-2.449, 0.964, 0.1635), (-2.449, 0.6455, 0.3387), (-2.449, 0.964, 0.3387), (-2.624, 0.964, 0.3387), (-2.624, 1.043, 0.3387), (-2.449, 1.043, 0.3387), (-2.449, 1.043, 0.1635), (-2.624, 1.043, 0.1635)], [], [(1, 4, 3, 0), (0, 2, 7, 1), (3, 5, 2, 0), (4, 6, 5, 3), (6, 7, 2, 5), (4, 1, 11, 10), (11, 8, 9, 10), (7, 6, 9, 8), (1, 7, 8, 11), (6, 4, 10, 9)])
_uv = me_cylinder_006.uv_layers.new(name='UVMap')
_uv.uv.foreach_set('vector', [0.04907, 0.966, 0.04907, 0.966, 0.04907, 0.966, 0.04907, 0.966, 0.04907, 0.966, 0.04907, 0.966, 0.04907, 0.966, 0.04907, 0.966, 0.04907, 0.966, 0.04907, 0.966, 0.04907, 0.966, 0.04907, 0.966, 0.04907, 0.966, 0.04907, 0.966, 0.04907, 0.966, 0.04907, 0.966, 0.04907, 0.966, 0.04907, 0.966, 0.04907, 0.966, 0.04907, 0.966, 0.3126, 0.9567, 0.3126, 0.9567, 0.3126, 0.9567, 0.3126, 0.9567, 0.3126, 0.9567, 0.3126, 0.9567, 0.3126, 0.9567, 0.3126, 0.9567, 0.3126, 0.9567, 0.3126, 0.9567, 0.3126, 0.9567, 0.3126, 0.9567, 0.3126, 0.9567, 0.3126, 0.9567, 0.3126, 0.9567, 0.3126, 0.9567, 0.3126, 0.9567, 0.3126, 0.9567, 0.3126, 0.9567, 0.3126, 0.9567])
me_cylinder_006.materials.append(mat_material)
me_cylinder_006.materials.append(mat_material_001)
me_cylinder_006.use_remesh_fix_poles = True
me_cylinder_006.use_remesh_preserve_attributes = False
me_cylinder_006.update()
me_cylinder_007 = bpy.data.meshes.new('Cylinder.007')
me_cylinder_007.from_pydata([(2.355, -0.6455, 0.1635), (2.355, -0.964, 0.1635), (2.355, -0.6455, 0.3387), (2.53, -0.6455, 0.1635), (2.53, -0.964, 0.1635), (2.53, -0.6455, 0.3387), (2.53, -0.964, 0.3387), (2.355, -0.964, 0.3387)], [], [(1, 0, 3, 4), (0, 1, 7, 2), (3, 0, 2, 5), (4, 3, 5, 6), (6, 5, 2, 7), (1, 4, 6, 7)])
_uv = me_cylinder_007.uv_layers.new(name='UVMap')
_uv.uv.foreach_set('vector', [0.521, 0.9311, 0.521, 0.9311, 0.521, 0.9311, 0.521, 0.9311, 0.521, 0.9311, 0.521, 0.9311, 0.521, 0.9311, 0.521, 0.9311, 0.521, 0.9311, 0.521, 0.9311, 0.521, 0.9311, 0.521, 0.9311, 0.521, 0.9311, 0.521, 0.9311, 0.521, 0.9311, 0.521, 0.9311, 0.521, 0.9311, 0.521, 0.9311, 0.521, 0.9311, 0.521, 0.9311, 0.521, 0.9311, 0.521, 0.9311, 0.521, 0.9311, 0.521, 0.9311])
me_cylinder_007.materials.append(mat_material)
me_cylinder_007.materials.append(mat_material_001)
me_cylinder_007.use_remesh_fix_poles = True
me_cylinder_007.use_remesh_preserve_attributes = False
me_cylinder_007.update()
me_cylinder_008 = bpy.data.meshes.new('Cylinder.008')
me_cylinder_008.from_pydata([(-2.624, -0.6455, 0.1635), (-2.624, -0.964, 0.1635), (-2.624, -0.6455, 0.3387), (-2.449, -0.6455, 0.1635), (-2.449, -0.964, 0.1635), (-2.449, -0.6455, 0.3387), (-2.449, -0.964, 0.3387), (-2.624, -0.964, 0.3387), (-2.624, -1.043, 0.3387), (-2.449, -1.043, 0.3387), (-2.449, -1.043, 0.1635), (-2.624, -1.043, 0.1635)], [], [(1, 0, 3, 4), (0, 1, 7, 2), (3, 0, 2, 5), (4, 3, 5, 6), (6, 5, 2, 7), (4, 6, 9, 10), (11, 10, 9, 8), (1, 4, 10, 11), (6, 7, 8, 9), (7, 1, 11, 8)])
_uv = me_cylinder_008.uv_layers.new(name='UVMap')
_uv.uv.foreach_set('vector', [0.04907, 0.966, 0.04907, 0.966, 0.04907, 0.966, 0.04907, 0.966, 0.04907, 0.966, 0.04907, 0.966, 0.04907, 0.966, 0.04907, 0.966, 0.04907, 0.966, 0.04907, 0.966, 0.04907, 0.966, 0.04907, 0.966, 0.04907, 0.966, 0.04907, 0.966, 0.04907, 0.966, 0.04907, 0.966, 0.04907, 0.966, 0.04907, 0.966, 0.04907, 0.966, 0.04907, 0.966, 0.3126, 0.9567, 0.3126, 0.9567, 0.3126, 0.9567, 0.3126, 0.9567, 0.3126, 0.9567, 0.3126, 0.9567, 0.3126, 0.9567, 0.3126, 0.9567, 0.3126, 0.9567, 0.3126, 0.9567, 0.3126, 0.9567, 0.3126, 0.9567, 0.3126, 0.9567, 0.3126, 0.9567, 0.3126, 0.9567, 0.3126, 0.9567, 0.3126, 0.9567, 0.3126, 0.9567, 0.3126, 0.9567, 0.3126, 0.9567])
me_cylinder_008.materials.append(mat_material)
me_cylinder_008.materials.append(mat_material_001)
me_cylinder_008.use_remesh_fix_poles = True
me_cylinder_008.use_remesh_preserve_attributes = False
me_cylinder_008.update()
me_cylinder_009 = bpy.data.meshes.new('Cylinder.009')
me_cylinder_009.from_pydata([(-1.764, -1.111, -0.04429), (-1.958, -1.111, -0.09646), (-1.569, -1.111, -0.09646), (-1.764, -1.111, 0.02706), (-1.764, -0.9688, -0.04429), (-1.958, -0.9688, -0.09646), (-1.569, -0.9688, -0.09646), (-1.764, -0.9688, -0.292), (-1.764, -1.069, -0.04429), (-1.958, -1.069, -0.09646), (-1.764, -1.013, -0.292), (-1.835, -1.013, -0.311), (-1.835, -0.9688, -0.311), (-1.886, -0.9688, -0.3629), (-1.835, -1.025, -0.311), (-1.764, -1.025, -0.292), (-1.886, -1.025, -0.3629), (-1.905, -1.025, -0.4337), (-1.886, -1.025, -0.5045), (-1.905, -0.9688, -0.4337), (-1.886, -0.9688, -0.5045), (-2.153, -0.9688, -0.4337), (-1.905, -1.013, -0.4337), (-1.886, -1.013, -0.3629), (-2.153, -1.069, -0.4337), (-2.101, -1.069, -0.239), (-2.101, -0.9688, -0.239), (-2.101, -1.111, -0.239), (-2.153, -1.111, -0.4337), (-2.163, -1.111, -0.2033), (-1.994, -1.111, -0.03467), (-2.163, -0.6652, -0.2033), (-2.224, -1.111, -0.4337), (-2.224, -0.6652, -0.4337), (-2.163, -1.111, -0.6641), (-2.163, -0.6652, -0.6641), (-1.994, -1.111, -0.8327), (-2.101, -1.111, -0.6284), (-1.958, -1.111, -0.7709), (-2.101, -0.9688, -0.6284), (-1.958, -0.9688, -0.7709), (-2.101, -1.069, -0.6284), (-1.958, -1.069, -0.7709), (-1.886, -1.013, -0.5045), (-1.835, -1.013, -0.5564), (-1.835, -0.9688, -0.5564), (-1.764, -0.9688, -0.5754), (-1.835, -1.025, -0.5564), (-1.764, -1.025, -0.5754), (-1.693, -1.025, -0.5564), (-1.641, -1.025, -0.5045), (-1.693, -0.9688, -0.5564), (-1.641, -0.9688, -0.5045), (-1.569, -0.9688, -0.7709), (-1.693, -1.013, -0.5564), (-1.764, -1.013, -0.5754), (-1.569, -1.069, -0.7709), (-1.764, -1.069, -0.8231), (-1.764, -0.9688, -0.8231), (-1.764, -1.111, -0.8231), (-1.569, -1.111, -0.7709), (-1.764, -1.111, -0.8945), (-1.764, -0.6652, -0.8945), (-1.533, -1.111, -0.8327), (-1.533, -0.6652, -0.8327), (-1.365, -1.111, -0.6641), (-1.365, -0.6652, -0.6641), (-1.303, -1.111, -0.4337), (-1.426, -1.111, -0.6284), (-1.374, -1.111, -0.4337), (-1.426, -0.9688, -0.6284), (-1.374, -0.9688, -0.4337), (-1.426, -1.069, -0.6284), (-1.374, -1.069, -0.4337), (-1.641, -1.013, -0.5045), (-1.622, -1.013, -0.4337), (-1.622, -0.9688, -0.4337), (-1.641, -0.9688, -0.3629), (-1.622, -1.025, -0.4337), (-1.641, -1.025, -0.3629), (-1.693, -1.025, -0.311), (-1.693, -0.9688, -0.311), (-1.693, -1.013, -0.311), (-1.641, -1.013, -0.3629), (-1.569, -1.069, -0.09646), (-1.426, -1.069, -0.239), (-1.426, -0.9688, -0.239), (-1.426, -1.111, -0.239), (-1.365, -1.111, -0.2033), (-1.365, -0.6652, -0.2033), (-1.533, -1.111, -0.03467), (-1.533, -0.6652, -0.03467), (-1.764, -0.6652, 0.02706), (-1.994, -0.6652, -0.03467), (-1.303, -0.6652, -0.4337), (-1.994, -0.6652, -0.8327)], [], [(0, 1, 5, 4), (1, 0, 3, 30), (2, 0, 4, 6), (0, 2, 90, 3), (4, 5, 9, 8), (7, 81, 6, 4), (7, 4, 8, 10), (11, 10, 8, 9), (12, 7, 10, 11), (5, 12, 11, 9), (7, 12, 14, 15), (12, 13, 16, 14), (13, 12, 5, 26), (15, 14, 16, 17, 18, 47, 48, 49, 50, 78, 79, 80), (13, 19, 17, 16), (19, 20, 18, 17), (19, 13, 23, 22), (20, 19, 21, 39), (21, 19, 22, 24), (22, 23, 25, 24), (26, 21, 24, 25), (13, 26, 25, 23), (1, 27, 26, 5), (27, 28, 21, 26), (27, 1, 30, 29), (28, 27, 29, 32), (30, 93, 31, 29), (29, 31, 33, 32), (32, 33, 35, 34), (37, 28, 32, 34), (34, 35, 95, 36), (38, 37, 34, 36), (28, 37, 39, 21), (37, 38, 40, 39), (39, 40, 42, 41), (20, 39, 41, 43), (44, 43, 41, 42), (45, 20, 43, 44), (40, 45, 44, 42), (20, 45, 47, 18), (45, 46, 48, 47), (46, 45, 40, 58), (46, 51, 49, 48), (51, 52, 50, 49), (51, 46, 55, 54), (52, 51, 53, 70), (53, 51, 54, 56), (54, 55, 57, 56), (58, 53, 56, 57), (46, 58, 57, 55), (38, 59, 58, 40), (59, 60, 53, 58), (59, 38, 36, 61), (60, 59, 61, 63), (36, 95, 62, 61), (61, 62, 64, 63), (63, 64, 66, 65), (68, 60, 63, 65), (65, 66, 94, 67), (69, 68, 65, 67), (60, 68, 70, 53), (68, 69, 71, 70), (70, 71, 73, 72), (52, 70, 72, 74), (75, 74, 72, 73), (76, 52, 74, 75), (71, 76, 75, 73), (52, 76, 78, 50), (76, 77, 79, 78), (77, 76, 71, 86), (77, 81, 80, 79), (81, 7, 15, 80), (81, 77, 83, 82), (6, 81, 82, 84), (82, 83, 85, 84), (86, 6, 84, 85), (77, 86, 85, 83), (69, 87, 86, 71), (87, 2, 6, 86), (87, 69, 67, 88), (2, 87, 88, 90), (67, 94, 89, 88), (88, 89, 91, 90), (90, 91, 92, 3), (93, 92, 91, 89, 94, 66, 64, 62, 95, 35, 33, 31), (3, 92, 93, 30)])
_uv = me_cylinder_009.uv_layers.new(name='UVMap')
_uv.uv.foreach_set('vector', [0.07903, 0.4287, 0.07903, 0.4287, 0.07903, 0.4287, 0.07903, 0.4287, 0.07903, 0.4287, 0.07903, 0.4287, 0.07903, 0.4287, 0.07903, 0.4287, 0.07903, 0.4287, 0.07903, 0.4287, 0.07903, 0.4287, 0.07903, 0.4287, 0.07903, 0.4287, 0.07903, 0.4287, 0.07903, 0.4287, 0.07903, 0.4287, 0.3054, 0.4194, 0.3054, 0.4194, 0.3054, 0.4194, 0.3054, 0.4194, 0.07903, 0.4287, 0.07903, 0.4287, 0.07903, 0.4287, 0.07903, 0.4287, 0.3054, 0.4194, 0.3054, 0.4194, 0.3054, 0.4194, 0.3054, 0.4194, 0.3054, 0.4194, 0.3054, 0.4194, 0.3054, 0.4194, 0.3054, 0.4194, 0.3054, 0.4194, 0.3054, 0.4194, 0.3054, 0.4194, 0.3054, 0.4194, 0.3054, 0.4194, 0.3054, 0.4194, 0.3054, 0.4194, 0.3054, 0.4194, 0.5394, 0.4504, 0.5394, 0.4504, 0.5394, 0.4504, 0.5394, 0.4504, 0.5394, 0.4504, 0.5394, 0.4504, 0.5394, 0.4504, 0.5394, 0.4504, 0.07903, 0.4287, 0.07903, 0.4287, 0.07903, 0.4287, 0.07903, 0.4287, 0.5394, 0.4504, 0.5394, 0.4504, 0.5394, 0.4504, 0.5394, 0.4504, 0.5394, 0.4504, 0.5394, 0.4504, 0.5394, 0.4504, 0.5394, 0.4504, 0.5394, 0.4504, 0.5394, 0.4504, 0.5394, 0.4504, 0.5394, 0.4504, 0.5394, 0.4504, 0.5394, 0.4504, 0.5394, 0.4504, 0.5394, 0.4504, 0.5394, 0.4504, 0.5394, 0.4504, 0.5394, 0.4504, 0.5394, 0.4504, 0.3054, 0.4194, 0.3054, 0.4194, 0.3054, 0.4194, 0.3054, 0.4194, 0.07903, 0.4287, 0.07903, 0.4287, 0.07903, 0.4287, 0.07903, 0.4287, 0.3054, 0.4194, 0.3054, 0.4194, 0.3054, 0.4194, 0.3054, 0.4194, 0.3054, 0.4194, 0.3054, 0.4194, 0.3054, 0.4194, 0.3054, 0.4194, 0.3054, 0.4194, 0.3054, 0.4194, 0.3054, 0.4194, 0.3054, 0.4194, 0.3054, 0.4194, 0.3054, 0.4194, 0.3054, 0.4194, 0.3054, 0.4194, 0.07903, 0.4287, 0.07903, 0.4287, 0.07903, 0.4287, 0.07903, 0.4287, 0.07903, 0.4287, 0.07903, 0.4287, 0.07903, 0.4287, 0.07903, 0.4287, 0.07903, 0.4287, 0.07903, 0.4287, 0.07903, 0.4287, 0.07903, 0.4287, 0.07903, 0.4287, 0.07903, 0.4287, 0.07903, 0.4287, 0.07903, 0.4287, 0.07903, 0.4287, 0.07903, 0.4287, 0.07903, 0.4287, 0.07903, 0.4287, 0.07903, 0.4287, 0.07903, 0.4287, 0.07903, 0.4287, 0.07903, 0.4287, 0.07903, 0.4287, 0.07903, 0.4287, 0.07903, 0.4287, 0.07903, 0.4287, 0.07903, 0.4287, 0.07903, 0.4287, 0.07903, 0.4287, 0.07903, 0.4287, 0.07903, 0.4287, 0.07903, 0.4287, 0.07903, 0.4287, 0.07903, 0.4287, 0.07903, 0.4287, 0.07903, 0.4287, 0.07903, 0.4287, 0.07903, 0.4287, 0.07903, 0.4287, 0.07903, 0.4287, 0.07903, 0.4287, 0.07903, 0.4287, 0.07903, 0.4287, 0.07903, 0.4287, 0.07903, 0.4287, 0.07903, 0.4287, 0.3054, 0.4194, 0.3054, 0.4194, 0.3054, 0.4194, 0.3054, 0.4194, 0.3054, 0.4194, 0.3054, 0.4194, 0.3054, 0.4194, 0.3054, 0.4194, 0.3054, 0.4194, 0.3054, 0.4194, 0.3054, 0.4194, 0.3054, 0.4194, 0.3054, 0.4194, 0.3054, 0.4194, 0.3054, 0.4194, 0.3054, 0.4194, 0.3054, 0.4194, 0.3054, 0.4194, 0.3054, 0.4194, 0.3054, 0.4194, 0.5394, 0.4504, 0.5394, 0.4504, 0.5394, 0.4504, 0.5394, 0.4504, 0.5394, 0.4504, 0.5394, 0.4504, 0.5394, 0.4504, 0.5394, 0.4504, 0.07903, 0.4287, 0.07903, 0.4287, 0.07903, 0.4287, 0.07903, 0.4287, 0.5394, 0.4504, 0.5394, 0.4504, 0.5394, 0.4504, 0.5394, 0.4504, 0.5394, 0.4504, 0.5394, 0.4504, 0.5394, 0.4504, 0.5394, 0.4504, 0.3054, 0.4194, 0.3054, 0.4194, 0.3054, 0.4194, 0.3054, 0.4194, 0.07903, 0.4287, 0.07903, 0.4287, 0.07903, 0.4287, 0.07903, 0.4287, 0.3054, 0.4194, 0.3054, 0.4194, 0.3054, 0.4194, 0.3054, 0.4194, 0.3054, 0.4194, 0.3054, 0.4194, 0.3054, 0.4194, 0.3054, 0.4194, 0.3054, 0.4194, 0.3054, 0.4194, 0.3054, 0.4194, 0.3054, 0.4194, 0.3054, 0.4194, 0.3054, 0.4194, 0.3054, 0.4194, 0.3054, 0.4194, 0.07903, 0.4287, 0.07903, 0.4287, 0.07903, 0.4287, 0.07903, 0.4287, 0.07903, 0.4287, 0.07903, 0.4287, 0.07903, 0.4287, 0.07903, 0.4287, 0.07903, 0.4287, 0.07903, 0.4287, 0.07903, 0.4287, 0.07903, 0.4287, 0.07903, 0.4287, 0.07903, 0.4287, 0.07903, 0.4287, 0.07903, 0.4287, 0.07903, 0.4287, 0.07903, 0.4287, 0.07903, 0.4287, 0.07903, 0.4287, 0.07903, 0.4287, 0.07903, 0.4287, 0.07903, 0.4287, 0.07903, 0.4287, 0.07903, 0.4287, 0.07903, 0.4287, 0.07903, 0.4287, 0.07903, 0.4287, 0.07903, 0.4287, 0.07903, 0.4287, 0.07903, 0.4287, 0.07903, 0.4287, 0.07903, 0.4287, 0.07903, 0.4287, 0.07903, 0.4287, 0.07903, 0.4287, 0.07903, 0.4287, 0.07903, 0.4287, 0.07903, 0.4287, 0.07903, 0.4287, 0.07903, 0.4287, 0.07903, 0.4287, 0.07903, 0.4287, 0.07903, 0.4287, 0.07903, 0.4287, 0.07903, 0.4287, 0.07903, 0.4287, 0.07903, 0.4287, 0.3054, 0.4194, 0.3054, 0.4194, 0.3054, 0.4194, 0.3054, 0.4194, 0.3054, 0.4194, 0.3054, 0.4194, 0.3054, 0.4194, 0.3054, 0.4194, 0.3054, 0.4194, 0.3054, 0.4194, 0.3054, 0.4194, 0.3054, 0.4194, 0.3054, 0.4194, 0.3054, 0.4194, 0.3054, 0.4194, 0.3054, 0.4194, 0.3054, 0.4194, 0.3054, 0.4194, 0.3054, 0.4194, 0.3054, 0.4194, 0.5394, 0.4504, 0.5394, 0.4504, 0.5394, 0.4504, 0.5394, 0.4504, 0.5394, 0.4504, 0.5394, 0.4504, 0.5394, 0.4504, 0.5394, 0.4504, 0.07903, 0.4287, 0.07903, 0.4287, 0.07903, 0.4287, 0.07903, 0.4287, 0.5394, 0.4504, 0.5394, 0.4504, 0.5394, 0.4504, 0.5394, 0.4504, 0.5394, 0.4504, 0.5394, 0.4504, 0.5394, 0.4504, 0.5394, 0.4504, 0.3054, 0.4194, 0.3054, 0.4194, 0.3054, 0.4194, 0.3054, 0.4194, 0.3054, 0.4194, 0.3054, 0.4194, 0.3054, 0.4194, 0.3054, 0.4194, 0.3054, 0.4194, 0.3054, 0.4194, 0.3054, 0.4194, 0.3054, 0.4194, 0.3054, 0.4194, 0.3054, 0.4194, 0.3054, 0.4194, 0.3054, 0.4194, 0.3054, 0.4194, 0.3054, 0.4194, 0.3054, 0.4194, 0.3054, 0.4194, 0.07903, 0.4287, 0.07903, 0.4287, 0.07903, 0.4287, 0.07903, 0.4287, 0.07903, 0.4287, 0.07903, 0.4287, 0.07903, 0.4287, 0.07903, 0.4287, 0.07903, 0.4287, 0.07903, 0.4287, 0.07903, 0.4287, 0.07903, 0.4287, 0.07903, 0.4287, 0.07903, 0.4287, 0.07903, 0.4287, 0.07903, 0.4287, 0.07903, 0.4287, 0.07903, 0.4287, 0.07903, 0.4287, 0.07903, 0.4287, 0.07903, 0.4287, 0.07903, 0.4287, 0.07903, 0.4287, 0.07903, 0.4287, 0.07903, 0.4287, 0.07903, 0.4287, 0.07903, 0.4287, 0.07903, 0.4287, 0.07903, 0.4287, 0.07903, 0.4287, 0.07903, 0.4287, 0.07903, 0.4287, 0.07903, 0.4287, 0.07903, 0.4287, 0.07903, 0.4287, 0.07903, 0.4287, 0.07903, 0.4287, 0.07903, 0.4287, 0.07903, 0.4287, 0.07903, 0.4287, 0.07903, 0.4287, 0.07903, 0.4287, 0.07903, 0.4287, 0.07903, 0.4287])
me_cylinder_009.materials.append(mat_material)
me_cylinder_009.materials.append(mat_material_001)
me_cylinder_009.use_remesh_fix_poles = True
me_cylinder_009.use_remesh_preserve_attributes = False
me_cylinder_009.update()
me_cylinder_010 = bpy.data.meshes.new('Cylinder.010')
me_cylinder_010.from_pydata([(1.818, -0.6652, -0.03467), (1.588, -0.6652, 0.02706), (1.818, -1.111, -0.03467), (1.987, -0.6652, -0.2033), (1.987, -1.111, -0.2033), (2.049, -0.6652, -0.4337), (2.049, -1.111, -0.4337), (1.987, -0.6652, -0.6641), (1.987, -1.111, -0.6641), (1.818, -0.6652, -0.8327), (1.818, -1.111, -0.8327), (1.588, -0.6652, -0.8945), (1.588, -1.111, -0.8945), (1.358, -0.6652, -0.8327), (1.358, -1.111, -0.8327), (1.189, -0.6652, -0.6641), (1.189, -1.111, -0.6641), (1.127, -0.6652, -0.4337), (1.127, -1.111, -0.4337), (1.189, -0.6652, -0.2033), (1.189, -1.111, -0.2033), (1.358, -0.6652, -0.03467), (1.358, -1.111, -0.03467), (1.588, -1.111, 0.02706), (1.393, -1.111, -0.09646), (1.588, -1.111, -0.04429), (1.251, -1.111, -0.239), (1.393, -0.9688, -0.09646), (1.588, -0.9688, -0.04429), (1.251, -0.9688, -0.239), (1.517, -0.9688, -0.311), (1.393, -1.069, -0.09646), (1.588, -1.069, -0.04429), (1.517, -1.013, -0.311), (1.588, -1.013, -0.292), (1.588, -0.9688, -0.292), (1.659, -0.9688, -0.311), (1.588, -1.025, -0.292), (1.517, -1.025, -0.311), (1.659, -1.025, -0.311), (1.711, -1.025, -0.3629), (1.73, -1.025, -0.4337), (1.711, -0.9688, -0.3629), (1.73, -0.9688, -0.4337), (1.925, -0.9688, -0.239), (1.711, -1.013, -0.3629), (1.659, -1.013, -0.311), (1.925, -1.069, -0.239), (1.783, -1.069, -0.09646), (1.783, -0.9688, -0.09646), (1.783, -1.111, -0.09646), (1.925, -1.111, -0.239), (1.978, -1.111, -0.4337), (1.925, -1.111, -0.6284), (1.978, -0.9688, -0.4337), (1.925, -0.9688, -0.6284), (1.978, -1.069, -0.4337), (1.925, -1.069, -0.6284), (1.73, -1.013, -0.4337), (1.711, -1.013, -0.5045), (1.711, -0.9688, -0.5045), (1.659, -0.9688, -0.5564), (1.711, -1.025, -0.5045), (1.659, -1.025, -0.5564), (1.588, -1.025, -0.5754), (1.517, -1.025, -0.5564), (1.588, -0.9688, -0.5754), (1.517, -0.9688, -0.5564), (1.588, -0.9688, -0.8231), (1.588, -1.013, -0.5754), (1.659, -1.013, -0.5564), (1.588, -1.069, -0.8231), (1.783, -1.069, -0.7709), (1.783, -0.9688, -0.7709), (1.783, -1.111, -0.7709), (1.588, -1.111, -0.8231), (1.393, -1.111, -0.7709), (1.251, -1.111, -0.6284), (1.393, -0.9688, -0.7709), (1.251, -0.9688, -0.6284), (1.393, -1.069, -0.7709), (1.251, -1.069, -0.6284), (1.517, -1.013, -0.5564), (1.465, -1.013, -0.5045), (1.465, -0.9688, -0.5045), (1.446, -0.9688, -0.4337), (1.465, -1.025, -0.5045), (1.446, -1.025, -0.4337), (1.465, -1.025, -0.3629), (1.465, -0.9688, -0.3629), (1.465, -1.013, -0.3629), (1.446, -1.013, -0.4337), (1.251, -1.069, -0.239), (1.199, -1.069, -0.4337), (1.199, -0.9688, -0.4337), (1.199, -1.111, -0.4337)], [], [(21, 1, 0, 3, 5, 7, 9, 11, 13, 15, 17, 19), (2, 0, 1, 23), (4, 3, 0, 2), (6, 5, 3, 4), (8, 7, 5, 6), (10, 9, 7, 8), (12, 11, 9, 10), (14, 13, 11, 12), (16, 15, 13, 14), (18, 17, 15, 16), (20, 19, 17, 18), (22, 21, 19, 20), (23, 1, 21, 22), (26, 24, 22, 20), (24, 25, 23, 22), (25, 24, 27, 28), (24, 26, 29, 27), (28, 27, 31, 32), (89, 30, 27, 29), (27, 30, 33, 31), (33, 34, 32, 31), (30, 35, 34, 33), (35, 28, 32, 34), (35, 30, 38, 37), (36, 35, 37, 39), (35, 36, 49, 28), (37, 38, 88, 87, 86, 65, 64, 63, 62, 41, 40, 39), (42, 36, 39, 40), (43, 42, 40, 41), (42, 43, 54, 44), (36, 42, 45, 46), (42, 44, 47, 45), (46, 45, 47, 48), (44, 49, 48, 47), (49, 36, 46, 48), (51, 50, 49, 44), (50, 25, 28, 49), (50, 51, 4, 2), (25, 50, 2, 23), (52, 51, 44, 54), (51, 52, 6, 4), (53, 52, 54, 55), (52, 53, 8, 6), (55, 54, 56, 57), (54, 43, 58, 56), (58, 59, 57, 56), (43, 60, 59, 58), (60, 55, 57, 59), (61, 60, 62, 63), (60, 61, 73, 55), (60, 43, 41, 62), (66, 61, 63, 64), (67, 66, 64, 65), (66, 67, 78, 68), (61, 66, 69, 70), (66, 68, 71, 69), (70, 69, 71, 72), (68, 73, 72, 71), (73, 61, 70, 72), (75, 74, 73, 68), (74, 53, 55, 73), (74, 75, 12, 10), (53, 74, 10, 8), (76, 75, 68, 78), (75, 76, 14, 12), (77, 76, 78, 79), (76, 77, 16, 14), (79, 78, 80, 81), (78, 67, 82, 80), (82, 83, 81, 80), (67, 84, 83, 82), (84, 79, 81, 83), (85, 84, 86, 87), (84, 85, 94, 79), (84, 67, 65, 86), (89, 85, 87, 88), (30, 89, 88, 38), (85, 89, 90, 91), (89, 29, 92, 90), (91, 90, 92, 93), (29, 94, 93, 92), (94, 85, 91, 93), (26, 95, 94, 29), (95, 77, 79, 94), (95, 26, 20, 18), (77, 95, 18, 16)])
_uv = me_cylinder_010.uv_layers.new(name='UVMap')
_uv.uv.foreach_set('vector', [0.07903, 0.4287, 0.07903, 0.4287, 0.07903, 0.4287, 0.07903, 0.4287, 0.07903, 0.4287, 0.07903, 0.4287, 0.07903, 0.4287, 0.07903, 0.4287, 0.07903, 0.4287, 0.07903, 0.4287, 0.07903, 0.4287, 0.07903, 0.4287, 0.07903, 0.4287, 0.07903, 0.4287, 0.07903, 0.4287, 0.07903, 0.4287, 0.07903, 0.4287, 0.07903, 0.4287, 0.07903, 0.4287, 0.07903, 0.4287, 0.07903, 0.4287, 0.07903, 0.4287, 0.07903, 0.4287, 0.07903, 0.4287, 0.07903, 0.4287, 0.07903, 0.4287, 0.07903, 0.4287, 0.07903, 0.4287, 0.07903, 0.4287, 0.07903, 0.4287, 0.07903, 0.4287, 0.07903, 0.4287, 0.07903, 0.4287, 0.07903, 0.4287, 0.07903, 0.4287, 0.07903, 0.4287, 0.07903, 0.4287, 0.07903, 0.4287, 0.07903, 0.4287, 0.07903, 0.4287, 0.07903, 0.4287, 0.07903, 0.4287, 0.07903, 0.4287, 0.07903, 0.4287, 0.07903, 0.4287, 0.07903, 0.4287, 0.07903, 0.4287, 0.07903, 0.4287, 0.07903, 0.4287, 0.07903, 0.4287, 0.07903, 0.4287, 0.07903, 0.4287, 0.07903, 0.4287, 0.07903, 0.4287, 0.07903, 0.4287, 0.07903, 0.4287, 0.07903, 0.4287, 0.07903, 0.4287, 0.07903, 0.4287, 0.07903, 0.4287, 0.07903, 0.4287, 0.07903, 0.4287, 0.07903, 0.4287, 0.07903, 0.4287, 0.07903, 0.4287, 0.07903, 0.4287, 0.07903, 0.4287, 0.07903, 0.4287, 0.07903, 0.4287, 0.07903, 0.4287, 0.07903, 0.4287, 0.07903, 0.4287, 0.07903, 0.4287, 0.07903, 0.4287, 0.07903, 0.4287, 0.07903, 0.4287, 0.2992, 0.4194, 0.2992, 0.4194, 0.2992, 0.4194, 0.2992, 0.4194, 0.07903, 0.4287, 0.07903, 0.4287, 0.07903, 0.4287, 0.07903, 0.4287, 0.2992, 0.4194, 0.2992, 0.4194, 0.2992, 0.4194, 0.2992, 0.4194, 0.2992, 0.4194, 0.2992, 0.4194, 0.2992, 0.4194, 0.2992, 0.4194, 0.2992, 0.4194, 0.2992, 0.4194, 0.2992, 0.4194, 0.2992, 0.4194, 0.2992, 0.4194, 0.2992, 0.4194, 0.2992, 0.4194, 0.2992, 0.4194, 0.5503, 0.4256, 0.5503, 0.4256, 0.5503, 0.4256, 0.5503, 0.4256, 0.5503, 0.4256, 0.5503, 0.4256, 0.5503, 0.4256, 0.5503, 0.4256, 0.07903, 0.4287, 0.07903, 0.4287, 0.07903, 0.4287, 0.07903, 0.4287, 0.5503, 0.4256, 0.5503, 0.4256, 0.5503, 0.4256, 0.5503, 0.4256, 0.5503, 0.4256, 0.5503, 0.4256, 0.5503, 0.4256, 0.5503, 0.4256, 0.5503, 0.4256, 0.5503, 0.4256, 0.5503, 0.4256, 0.5503, 0.4256, 0.5503, 0.4256, 0.5503, 0.4256, 0.5503, 0.4256, 0.5503, 0.4256, 0.5503, 0.4256, 0.5503, 0.4256, 0.5503, 0.4256, 0.5503, 0.4256, 0.07903, 0.4287, 0.07903, 0.4287, 0.07903, 0.4287, 0.07903, 0.4287, 0.2992, 0.4194, 0.2992, 0.4194, 0.2992, 0.4194, 0.2992, 0.4194, 0.2992, 0.4194, 0.2992, 0.4194, 0.2992, 0.4194, 0.2992, 0.4194, 0.2992, 0.4194, 0.2992, 0.4194, 0.2992, 0.4194, 0.2992, 0.4194, 0.2992, 0.4194, 0.2992, 0.4194, 0.2992, 0.4194, 0.2992, 0.4194, 0.2992, 0.4194, 0.2992, 0.4194, 0.2992, 0.4194, 0.2992, 0.4194, 0.07903, 0.4287, 0.07903, 0.4287, 0.07903, 0.4287, 0.07903, 0.4287, 0.07903, 0.4287, 0.07903, 0.4287, 0.07903, 0.4287, 0.07903, 0.4287, 0.07903, 0.4287, 0.07903, 0.4287, 0.07903, 0.4287, 0.07903, 0.4287, 0.07903, 0.4287, 0.07903, 0.4287, 0.07903, 0.4287, 0.07903, 0.4287, 0.07903, 0.4287, 0.07903, 0.4287, 0.07903, 0.4287, 0.07903, 0.4287, 0.07903, 0.4287, 0.07903, 0.4287, 0.07903, 0.4287, 0.07903, 0.4287, 0.07903, 0.4287, 0.07903, 0.4287, 0.07903, 0.4287, 0.07903, 0.4287, 0.07903, 0.4287, 0.07903, 0.4287, 0.07903, 0.4287, 0.07903, 0.4287, 0.2992, 0.4194, 0.2992, 0.4194, 0.2992, 0.4194, 0.2992, 0.4194, 0.2992, 0.4194, 0.2992, 0.4194, 0.2992, 0.4194, 0.2992, 0.4194, 0.2992, 0.4194, 0.2992, 0.4194, 0.2992, 0.4194, 0.2992, 0.4194, 0.2992, 0.4194, 0.2992, 0.4194, 0.2992, 0.4194, 0.2992, 0.4194, 0.2992, 0.4194, 0.2992, 0.4194, 0.2992, 0.4194, 0.2992, 0.4194, 0.5503, 0.4256, 0.5503, 0.4256, 0.5503, 0.4256, 0.5503, 0.4256, 0.07903, 0.4287, 0.07903, 0.4287, 0.07903, 0.4287, 0.07903, 0.4287, 0.5503, 0.4256, 0.5503, 0.4256, 0.5503, 0.4256, 0.5503, 0.4256, 0.5503, 0.4256, 0.5503, 0.4256, 0.5503, 0.4256, 0.5503, 0.4256, 0.5503, 0.4256, 0.5503, 0.4256, 0.5503, 0.4256, 0.5503, 0.4256, 0.07903, 0.4287, 0.07903, 0.4287, 0.07903, 0.4287, 0.07903, 0.4287, 0.2992, 0.4194, 0.2992, 0.4194, 0.2992, 0.4194, 0.2992, 0.4194, 0.2992, 0.4194, 0.2992, 0.4194, 0.2992, 0.4194, 0.2992, 0.4194, 0.2992, 0.4194, 0.2992, 0.4194, 0.2992, 0.4194, 0.2992, 0.4194, 0.2992, 0.4194, 0.2992, 0.4194, 0.2992, 0.4194, 0.2992, 0.4194, 0.2992, 0.4194, 0.2992, 0.4194, 0.2992, 0.4194, 0.2992, 0.4194, 0.07903, 0.4287, 0.07903, 0.4287, 0.07903, 0.4287, 0.07903, 0.4287, 0.07903, 0.4287, 0.07903, 0.4287, 0.07903, 0.4287, 0.07903, 0.4287, 0.07903, 0.4287, 0.07903, 0.4287, 0.07903, 0.4287, 0.07903, 0.4287, 0.07903, 0.4287, 0.07903, 0.4287, 0.07903, 0.4287, 0.07903, 0.4287, 0.07903, 0.4287, 0.07903, 0.4287, 0.07903, 0.4287, 0.07903, 0.4287, 0.07903, 0.4287, 0.07903, 0.4287, 0.07903, 0.4287, 0.07903, 0.4287, 0.07903, 0.4287, 0.07903, 0.4287, 0.07903, 0.4287, 0.07903, 0.4287, 0.07903, 0.4287, 0.07903, 0.4287, 0.07903, 0.4287, 0.07903, 0.4287, 0.2992, 0.4194, 0.2992, 0.4194, 0.2992, 0.4194, 0.2992, 0.4194, 0.2992, 0.4194, 0.2992, 0.4194, 0.2992, 0.4194, 0.2992, 0.4194, 0.2992, 0.4194, 0.2992, 0.4194, 0.2992, 0.4194, 0.2992, 0.4194, 0.2992, 0.4194, 0.2992, 0.4194, 0.2992, 0.4194, 0.2992, 0.4194, 0.2992, 0.4194, 0.2992, 0.4194, 0.2992, 0.4194, 0.2992, 0.4194, 0.5503, 0.4256, 0.5503, 0.4256, 0.5503, 0.4256, 0.5503, 0.4256, 0.07903, 0.4287, 0.07903, 0.4287, 0.07903, 0.4287, 0.07903, 0.4287, 0.5503, 0.4256, 0.5503, 0.4256, 0.5503, 0.4256, 0.5503, 0.4256, 0.5503, 0.4256, 0.5503, 0.4256, 0.5503, 0.4256, 0.5503, 0.4256, 0.5503, 0.4256, 0.5503, 0.4256, 0.5503, 0.4256, 0.5503, 0.4256, 0.2992, 0.4194, 0.2992, 0.4194, 0.2992, 0.4194, 0.2992, 0.4194, 0.2992, 0.4194, 0.2992, 0.4194, 0.2992, 0.4194, 0.2992, 0.4194, 0.2992, 0.4194, 0.2992, 0.4194, 0.2992, 0.4194, 0.2992, 0.4194, 0.2992, 0.4194, 0.2992, 0.4194, 0.2992, 0.4194, 0.2992, 0.4194, 0.2992, 0.4194, 0.2992, 0.4194, 0.2992, 0.4194, 0.2992, 0.4194, 0.07903, 0.4287, 0.07903, 0.4287, 0.07903, 0.4287, 0.07903, 0.4287, 0.07903, 0.4287, 0.07903, 0.4287, 0.07903, 0.4287, 0.07903, 0.4287, 0.07903, 0.4287, 0.07903, 0.4287, 0.07903, 0.4287, 0.07903, 0.4287, 0.07903, 0.4287, 0.07903, 0.4287, 0.07903, 0.4287, 0.07903, 0.4287])
me_cylinder_010.materials.append(mat_material)
me_cylinder_010.materials.append(mat_material_001)
me_cylinder_010.use_remesh_fix_poles = True
me_cylinder_010.use_remesh_preserve_attributes = False
me_cylinder_010.update()
me_cylinder_011 = bpy.data.meshes.new('Cylinder.011')
me_cylinder_011.from_pydata([(0.9645, 1.694, 0.4948), (0.9093, 1.682, 0.4428), (0.9808, 1.758, 0.6208), (0.9488, 1.722, 0.372), (0.9678, 1.808, 0.4572), (0.8581, 1.699, 0.4044), (0.7943, 1.778, 0.4847), (0.7305, 1.931, 0.5603), (0.8035, 1.742, 0.6004), (0.7397, 1.896, 0.676), (0.7353, 1.913, 0.6211), (0.8161, 1.932, 0.7138), (0.8994, 1.953, 0.7173), (0.8096, 1.957, 0.632), (0.893, 1.978, 0.6354), (0.8032, 1.981, 0.5502), (0.8865, 2.003, 0.5536), (0.7198, 1.96, 0.5468), (0.8012, 1.764, 0.4503), (0.8141, 1.714, 0.6139), (0.7328, 1.91, 0.7104), (0.7263, 1.935, 0.6286)], [], [(1, 5, 3, 0), (2, 19, 1, 0), (3, 4, 2, 0), (4, 3, 5, 18), (19, 18, 5, 1), (17, 15, 16, 4, 18), (6, 8, 9, 10, 7), (12, 11, 20, 19, 2), (21, 20, 11, 13), (13, 11, 12, 14), (15, 13, 14, 16), (17, 21, 13, 15), (16, 14, 12, 2, 4), (6, 7, 17, 18), (8, 6, 18, 19), (9, 8, 19, 20), (10, 9, 20, 21), (7, 10, 21, 17)])
me_cylinder_011.polygons.foreach_set('material_index', [1, 1, 1, 1, 1, 1, 0, 1, 1, 1, 1, 1, 1, 1, 1, 1, 1, 1])
_uv = me_cylinder_011.uv_layers.new(name='UVMap')
_uv.uv.foreach_set('vector', [0.8291, 0.8427, 0.8135, 0.8271, 0.0, 0.0, 0.8427, 0.8427, 0.8427, 0.8291, 0.8291, 0.8291, 0.8291, 0.8427, 0.8427, 0.8427, 0.0, 0.0, 0.8271, 0.751, 0.8135, 0.7534, 0.8427, 0.8427, 0.8271, 0.751, 0.0, 0.0, 0.8135, 0.8271, 0.8135, 0.8135, 0.8271, 0.8135, 0.8135, 0.8135, 0.8135, 0.8271, 0.8271, 0.8271, 0.874, 0.7802, 0.8672, 0.7792, 0.8604, 0.7781, 0.8604, 0.751, 0.874, 0.7532, 0.4639, 0.5934, 0.4639, 0.5934, 0.4639, 0.5934, 0.4639, 0.5934, 0.4639, 0.5934, 0.8448, 0.7532, 0.8516, 0.7521, 0.8584, 0.751, 0.8584, 0.7781, 0.8448, 0.7802, 0.9521, 0.001001, 0.9463, 0.001001, 0.9463, 0.006811, 0.9521, 0.006811, 0.4756, 0.9619, 0.4698, 0.9619, 0.4698, 0.9677, 0.4756, 0.9677, 0.9521, 0.008814, 0.9463, 0.008814, 0.9463, 0.01462, 0.9521, 0.01462, 0.9443, 0.008814, 0.9385, 0.008814, 0.9385, 0.01462, 0.9443, 0.01462, 0.8271, 0.7778, 0.8203, 0.779, 0.8135, 0.7802, 0.8135, 0.7534, 0.8271, 0.751, 0.8311, 0.7542, 0.8311, 0.7753, 0.8291, 0.7778, 0.8291, 0.751, 0.8408, 0.756, 0.8311, 0.7542, 0.8291, 0.751, 0.8427, 0.7534, 0.8408, 0.777, 0.8408, 0.756, 0.8427, 0.7534, 0.8427, 0.7802, 0.8362, 0.7762, 0.8408, 0.777, 0.8427, 0.7802, 0.8359, 0.779, 0.8311, 0.7753, 0.8362, 0.7762, 0.8359, 0.779, 0.8291, 0.7778])
me_cylinder_011.materials.append(mat_material)
me_cylinder_011.materials.append(mat_material_001)
me_cylinder_011.use_remesh_fix_poles = True
me_cylinder_011.use_remesh_preserve_attributes = False
me_cylinder_011.update()
me_cylinder_012 = bpy.data.meshes.new('Cylinder.012')
me_cylinder_012.from_pydata([(0.4486, 1.583, 0.4948), (0.3934, 1.572, 0.4428), (0.4542, 1.676, 0.6073), (0.4329, 1.612, 0.372), (0.445, 1.711, 0.4915), (0.3422, 1.589, 0.4044), (0.2853, 1.654, 0.4503), (0.2039, 1.849, 0.5468), (0.2982, 1.604, 0.6139), (0.2169, 1.799, 0.7104), (0.2104, 1.824, 0.6286), (0.3002, 1.821, 0.7138), (0.3904, 1.829, 0.6829), (0.2937, 1.846, 0.632), (0.3861, 1.846, 0.628), (0.2873, 1.871, 0.5502), (0.3812, 1.865, 0.5672), (0.4519, 1.697, 0.4572), (0.3706, 1.893, 0.5536), (0.3771, 1.868, 0.6354), (0.3835, 1.843, 0.7173), (0.4649, 1.647, 0.6208)], [], [(1, 5, 3, 0), (21, 8, 1, 0), (3, 17, 21, 0), (17, 3, 5, 6), (8, 6, 5, 1), (7, 15, 18, 17, 6), (6, 8, 9, 10, 7), (20, 11, 9, 8, 21), (10, 9, 11, 13), (13, 11, 20, 19), (15, 13, 19, 18), (7, 10, 13, 15), (16, 14, 12, 2, 4), (16, 4, 17, 18), (14, 16, 18, 19), (12, 14, 19, 20), (2, 12, 20, 21), (4, 2, 21, 17)])
me_cylinder_012.polygons.foreach_set('material_index', [1, 1, 1, 1, 1, 1, 1, 1, 1, 1, 1, 1, 0, 1, 1, 1, 1, 1])
_uv = me_cylinder_012.uv_layers.new(name='UVMap')
_uv.uv.foreach_set('vector', [0.8291, 0.8427, 0.8135, 0.8271, 0.0, 0.0, 0.8427, 0.8427, 0.8427, 0.8291, 0.8291, 0.8291, 0.8291, 0.8427, 0.8427, 0.8427, 0.0, 0.0, 0.8271, 0.751, 0.8135, 0.7534, 0.8427, 0.8427, 0.8271, 0.751, 0.0, 0.0, 0.8135, 0.8271, 0.8135, 0.8135, 0.8271, 0.8135, 0.8135, 0.8135, 0.8135, 0.8271, 0.8271, 0.8271, 0.874, 0.7802, 0.8672, 0.7792, 0.8604, 0.7781, 0.8604, 0.751, 0.874, 0.7532, 0.8291, 0.751, 0.8427, 0.7534, 0.8427, 0.7802, 0.8359, 0.779, 0.8291, 0.7778, 0.8448, 0.7532, 0.8516, 0.7521, 0.8584, 0.751, 0.8584, 0.7781, 0.8448, 0.7802, 0.9521, 0.001001, 0.9463, 0.001001, 0.9463, 0.006811, 0.9521, 0.006811, 0.4756, 0.9619, 0.4698, 0.9619, 0.4698, 0.9677, 0.4756, 0.9677, 0.9521, 0.008814, 0.9463, 0.008814, 0.9463, 0.01462, 0.9521, 0.01462, 0.9443, 0.008814, 0.9385, 0.008814, 0.9385, 0.01462, 0.9443, 0.01462, 0.4639, 0.5934, 0.4639, 0.5934, 0.4639, 0.5934, 0.4639, 0.5934, 0.4639, 0.5934, 0.8251, 0.7753, 0.8251, 0.7542, 0.8271, 0.751, 0.8271, 0.7778, 0.8201, 0.7762, 0.8251, 0.7753, 0.8271, 0.7778, 0.8203, 0.779, 0.8155, 0.777, 0.8201, 0.7762, 0.8203, 0.779, 0.8135, 0.7802, 0.8155, 0.756, 0.8155, 0.777, 0.8135, 0.7802, 0.8135, 0.7534, 0.8251, 0.7542, 0.8155, 0.756, 0.8135, 0.7534, 0.8271, 0.751])
me_cylinder_012.materials.append(mat_material)
me_cylinder_012.materials.append(mat_material_001)
me_cylinder_012.use_remesh_fix_poles = True
me_cylinder_012.use_remesh_preserve_attributes = False
me_cylinder_012.update()
me_cylinder_013 = bpy.data.meshes.new('Cylinder.013')
me_cylinder_013.from_pydata([(-0.6346, 1.03, 0.4337), (-0.6346, -1.03, 0.4337), (-0.2163, -0.7114, 1.322), (-0.6346, 0.0, 0.4337), (0.2642, -1.03, 0.4337), (-0.5708, -1.008, 0.4787), (-0.6214, -0.9514, 0.4819), (-0.2295, -0.6795, 1.273), (-0.6277, 0.0, 0.4889), (-0.5934, -0.9514, 0.4743), (-0.2015, -0.6795, 1.266), (-0.5997, 0.0, 0.4812), (-0.5934, 0.9514, 0.4743), (-0.2078, 0.0, 1.273), (-0.2358, 0.0, 1.28), (-0.2015, 0.6795, 1.266), (-0.2295, 0.6795, 1.273), (-0.6214, 0.9514, 0.4819), (-0.2163, 0.7114, 1.322), (0.2642, 0.7114, 1.322), (-0.2163, 0.0, 1.322), (-0.1771, 0.7332, 1.277), (-0.5708, 1.008, 0.4787), (0.2142, 0.7332, 1.277), (-0.1771, 0.707, 1.264), (-0.5708, 0.982, 0.4661), (0.2142, 0.707, 1.264), (0.2142, 0.982, 0.4661), (0.2142, 1.008, 0.4787), (0.2642, 1.03, 0.4337), (0.3593, 1.03, 0.4337), (0.3593, 0.7114, 1.322), (0.4093, 0.982, 0.4661), (1.885, 1.03, 0.4337), (0.4093, 1.008, 0.4787), (1.778, 1.008, 0.4787), (1.041, 0.7332, 1.277), (1.778, 0.982, 0.4661), (1.041, 0.707, 1.264), (0.4093, 0.707, 1.264), (0.4093, 0.7332, 1.277), (1.065, 0.7114, 1.322), (1.099, 0.6761, 1.285), (1.065, 0.0, 1.322), (0.3593, 0.0, 1.322), (1.099, 0.0, 1.285), (1.099, 0.05, 1.285), (1.099, -0.05, 1.285), (1.065, -0.7114, 1.322), (1.885, -1.03, 0.4337), (1.099, -0.6761, 1.285), (1.041, -0.7332, 1.277), (0.3593, -0.7114, 1.322), (0.2642, -0.7114, 1.322), (0.3593, -1.03, 0.4337), (0.4093, -0.7332, 1.277), (0.4093, -0.707, 1.264), (0.4093, -0.982, 0.4661), (1.778, -0.982, 0.4661), (0.4093, -1.008, 0.4787), (1.778, -1.008, 0.4787), (1.041, -0.707, 1.264), (0.2642, 0.0, 1.322), (0.2142, -0.7332, 1.277), (-0.1771, -0.7332, 1.277), (0.2142, -1.008, 0.4787), (0.2142, -0.707, 1.264), (-0.1771, -0.707, 1.264), (0.2142, -0.982, 0.4661), (-0.5708, -0.982, 0.4661), (0.173, 0.0, 0.4337), (0.3593, 0.0, 0.4337), (1.885, 0.0, 0.4337), (0.3593, 0.0, 0.8776), (1.851, 0.05, 0.4704), (1.851, 0.0, 0.4702), (1.851, -0.05, 0.4704), (1.851, -0.9591, 0.4704), (1.829, -0.05, 0.4507), (1.829, -0.9591, 0.4507), (1.077, -0.05, 1.265), (1.829, 0.0, 0.4505), (1.078, 0.0, 1.265), (1.829, 0.05, 0.4507), (1.829, 0.9591, 0.4507), (1.077, 0.05, 1.265), (1.077, 0.6761, 1.265), (1.851, 0.9591, 0.4704), (1.077, -0.6761, 1.265), (-0.613, 0.0, 0.4796)], [], [(7, 6, 1, 2), (5, 64, 2, 1), (6, 8, 3, 1), (65, 5, 1, 4), (6, 7, 10, 9), (8, 6, 9, 11), (11, 9, 10, 13), (8, 11, 12, 17), (11, 13, 15, 12), (7, 14, 13, 10), (16, 15, 13, 14), (17, 12, 15, 16), (16, 18, 0, 17), (14, 20, 18, 16), (22, 0, 18, 21), (21, 18, 19, 23), (18, 20, 62, 19), (21, 24, 25, 22), (23, 26, 24, 21), (25, 24, 26, 27), (28, 27, 26, 23), (22, 25, 27, 28), (28, 29, 0, 22), (23, 19, 29, 28), (29, 19, 31, 30), (32, 30, 31, 40), (34, 30, 32), (35, 33, 30, 34), (34, 32, 37, 35), (35, 37, 38, 36), (36, 41, 33, 35), (32, 39, 38, 37), (36, 38, 39, 40), (40, 39, 32), (40, 31, 41, 36), (87, 33, 41, 42), (42, 41, 43, 46), (31, 44, 43, 41), (52, 48, 43, 44), (47, 45, 43), (46, 43, 45), (50, 47, 43, 48), (77, 50, 48, 49), (51, 60, 49, 48), (55, 51, 48, 52), (4, 54, 52, 53), (53, 52, 44, 62), (57, 55, 52, 54), (51, 55, 56, 61), (55, 57, 56), (57, 58, 61, 56), (59, 60, 58, 57), (59, 57, 54), (60, 59, 54, 49), (60, 51, 61, 58), (64, 63, 53, 2), (2, 53, 62, 20), (63, 65, 4, 53), (63, 64, 67, 66), (65, 63, 66, 68), (69, 68, 66, 67), (5, 65, 68, 69), (64, 5, 69, 67), (44, 62, 70, 71, 73), (19, 62, 44, 31), (75, 72, 74), (74, 72, 33, 87), (75, 76, 72), (76, 77, 49, 72), (77, 76, 78, 79), (76, 75, 81, 78), (79, 78, 80, 88), (82, 80, 78, 81), (82, 81, 83, 85), (74, 83, 81, 75), (87, 84, 83, 74), (84, 86, 85, 83), (46, 85, 86, 42), (45, 82, 85, 46), (42, 86, 84, 87), (45, 47, 80, 82), (47, 50, 88, 80), (50, 77, 79, 88), (14, 7, 2, 20), (17, 0, 3, 8), (8, 89, 3)])
me_cylinder_013.polygons.foreach_set('material_index', [1, 1, 1, 1, 1, 1, 0, 1, 0, 1, 1, 1, 1, 1, 1, 1, 1, 1, 1, 0, 1, 1, 1, 1, 1, 1, 1, 1, 1, 1, 1, 0, 1, 1, 1, 1, 1, 1, 1, 1, 1, 1, 1, 1, 1, 1, 1, 1, 1, 1, 0, 1, 1, 1, 1, 1, 1, 1, 1, 1, 0, 1, 1, 1, 1, 1, 1, 1, 1, 1, 1, 0, 0, 0, 1, 1, 0, 1, 1, 1, 1, 1, 1, 1, 1, 1])
_uv = me_cylinder_013.uv_layers.new(name='UVMap')
_uv.uv.foreach_set('vector', [0.4375, 0.5195, 0.4375, 0.5195, 0.4375, 0.5195, 0.4375, 0.5195, 0.4375, 0.5195, 0.4375, 0.5195, 0.4375, 0.5195, 0.4375, 0.5195, 0.4375, 0.5195, 0.4375, 0.5195, 0.4375, 0.5195, 0.4375, 0.5195, 0.4375, 0.5195, 0.4375, 0.5195, 0.4375, 0.5195, 0.4375, 0.5195, 0.4375, 0.5195, 0.4375, 0.5195, 0.4375, 0.5195, 0.4375, 0.5195, 0.4375, 0.5195, 0.4375, 0.5195, 0.4375, 0.5195, 0.4375, 0.5195, 0.4375, 0.5312, 0.4375, 0.5312, 0.4375, 0.5312, 0.4375, 0.5312, 0.4375, 0.5195, 0.4375, 0.5195, 0.4375, 0.5195, 0.4375, 0.5195, 0.4475, 0.5556, 0.4475, 0.5556, 0.4475, 0.5556, 0.4475, 0.5556, 0.4375, 0.5195, 0.4375, 0.5195, 0.4375, 0.5195, 0.4375, 0.5195, 0.4375, 0.5195, 0.4375, 0.5195, 0.4375, 0.5195, 0.4375, 0.5195, 0.4375, 0.5195, 0.4375, 0.5195, 0.4375, 0.5195, 0.4375, 0.5195, 0.4375, 0.5195, 0.4375, 0.5195, 0.4375, 0.5195, 0.4375, 0.5195, 0.4375, 0.5195, 0.4375, 0.5195, 0.4375, 0.5195, 0.4375, 0.5195, 0.4375, 0.5195, 0.4375, 0.5195, 0.4375, 0.5195, 0.4375, 0.5195, 0.4375, 0.5195, 0.4375, 0.5195, 0.4375, 0.5195, 0.4375, 0.5195, 0.4375, 0.5195, 0.4375, 0.5195, 0.4375, 0.5195, 0.4375, 0.5195, 0.4375, 0.5195, 0.4375, 0.5195, 0.4375, 0.5195, 0.4375, 0.5195, 0.4375, 0.5195, 0.4375, 0.5195, 0.4375, 0.5195, 0.4375, 0.5195, 0.4475, 0.5556, 0.4475, 0.5556, 0.4475, 0.5556, 0.4475, 0.5556, 0.4375, 0.5195, 0.4375, 0.5195, 0.4375, 0.5195, 0.4375, 0.5195, 0.4375, 0.5195, 0.4375, 0.5195, 0.4375, 0.5195, 0.4375, 0.5195, 0.4375, 0.5195, 0.4375, 0.5195, 0.4375, 0.5195, 0.4375, 0.5195, 0.4375, 0.5195, 0.4375, 0.5195, 0.4375, 0.5195, 0.4375, 0.5195, 0.4375, 0.5195, 0.4375, 0.5195, 0.4375, 0.5195, 0.4375, 0.5195, 0.4375, 0.5195, 0.4375, 0.5195, 0.4375, 0.5195, 0.4375, 0.5195, 0.4375, 0.5195, 0.4375, 0.5195, 0.4375, 0.5195, 0.4375, 0.5195, 0.4375, 0.5195, 0.4375, 0.5195, 0.4375, 0.5195, 0.4375, 0.5195, 0.4375, 0.5195, 0.4375, 0.5195, 0.4375, 0.5195, 0.4375, 0.5195, 0.4375, 0.5195, 0.4375, 0.5195, 0.4375, 0.5195, 0.4375, 0.5195, 0.4375, 0.5195, 0.4375, 0.5195, 0.4375, 0.5195, 0.4475, 0.5556, 0.4475, 0.5556, 0.4475, 0.5556, 0.4475, 0.5556, 0.4375, 0.5195, 0.4375, 0.5195, 0.4375, 0.5195, 0.4375, 0.5195, 0.4375, 0.5195, 0.4375, 0.5195, 0.4375, 0.5195, 0.4375, 0.5195, 0.4375, 0.5195, 0.4375, 0.5195, 0.4375, 0.5195, 0.4375, 0.5195, 0.4375, 0.5195, 0.4375, 0.5195, 0.4375, 0.5195, 0.4375, 0.5195, 0.4375, 0.5195, 0.4375, 0.5195, 0.4375, 0.5195, 0.4375, 0.5195, 0.4375, 0.5195, 0.4375, 0.5195, 0.4375, 0.5195, 0.4375, 0.5195, 0.4375, 0.5195, 0.4375, 0.5195, 0.4375, 0.5195, 0.4375, 0.5195, 0.4375, 0.5195, 0.4375, 0.5195, 0.4375, 0.5195, 0.4375, 0.5195, 0.4375, 0.5195, 0.4375, 0.5195, 0.4375, 0.5195, 0.4375, 0.5195, 0.4375, 0.5195, 0.4375, 0.5195, 0.4375, 0.5195, 0.4375, 0.5195, 0.4375, 0.5195, 0.4375, 0.5195, 0.4375, 0.5195, 0.4375, 0.5195, 0.4375, 0.5195, 0.4375, 0.5195, 0.4375, 0.5195, 0.4375, 0.5195, 0.4375, 0.5195, 0.4375, 0.5195, 0.4375, 0.5195, 0.4375, 0.5195, 0.4375, 0.5195, 0.4375, 0.5195, 0.4375, 0.5195, 0.4375, 0.5195, 0.4375, 0.5195, 0.4375, 0.5195, 0.4375, 0.5195, 0.4375, 0.5195, 0.4375, 0.5195, 0.4375, 0.5195, 0.4375, 0.5195, 0.4375, 0.5195, 0.4375, 0.5195, 0.4375, 0.5195, 0.4375, 0.5195, 0.4375, 0.5195, 0.4375, 0.5312, 0.4375, 0.5312, 0.4375, 0.5312, 0.4375, 0.5312, 0.4375, 0.5195, 0.4375, 0.5195, 0.4375, 0.5195, 0.4375, 0.5195, 0.4375, 0.5195, 0.4375, 0.5195, 0.4375, 0.5195, 0.4375, 0.5195, 0.4375, 0.5195, 0.4375, 0.5195, 0.4375, 0.5195, 0.4375, 0.5195, 0.4375, 0.5195, 0.4375, 0.5195, 0.4375, 0.5195, 0.4375, 0.5195, 0.4375, 0.5195, 0.4375, 0.5195, 0.4375, 0.5195, 0.4375, 0.5195, 0.4375, 0.5195, 0.4375, 0.5195, 0.4375, 0.5195, 0.4375, 0.5195, 0.4375, 0.5195, 0.4375, 0.5195, 0.4375, 0.5195, 0.4375, 0.5195, 0.4375, 0.5195, 0.4375, 0.5195, 0.4375, 0.5195, 0.4375, 0.5195, 0.4375, 0.5195, 0.4375, 0.5195, 0.4375, 0.5195, 0.4375, 0.5312, 0.4375, 0.5312, 0.4375, 0.5312, 0.4375, 0.5312, 0.4375, 0.5195, 0.4375, 0.5195, 0.4375, 0.5195, 0.4375, 0.5195, 0.4375, 0.5195, 0.4375, 0.5195, 0.4375, 0.5195, 0.4375, 0.5195, 0.4375, 0.5195, 0.4375, 0.5195, 0.4375, 0.5195, 0.4375, 0.5195, 0.4375, 0.5195, 0.4375, 0.5195, 0.4375, 0.5195, 0.4375, 0.5195, 0.4375, 0.5195, 0.4375, 0.5195, 0.4375, 0.5195, 0.4375, 0.5195, 0.4375, 0.5195, 0.4375, 0.5195, 0.4375, 0.5195, 0.4375, 0.5195, 0.4375, 0.5195, 0.4375, 0.5195, 0.4375, 0.5195, 0.4375, 0.5195, 0.4375, 0.5195, 0.4375, 0.5195, 0.4375, 0.5195, 0.4375, 0.5195, 0.4375, 0.5195, 0.4375, 0.5195, 0.4375, 0.5195, 0.4375, 0.5195, 0.4375, 0.5195, 0.4375, 0.5195, 0.4375, 0.5195, 0.4375, 0.5312, 0.4375, 0.5312, 0.4375, 0.5312, 0.4375, 0.5312, 0.4858, 0.5625, 0.4858, 0.5625, 0.4858, 0.5625, 0.4858, 0.5625, 0.4858, 0.5625, 0.4858, 0.5625, 0.4858, 0.5625, 0.4858, 0.5625, 0.4375, 0.5195, 0.4375, 0.5195, 0.4375, 0.5195, 0.4375, 0.5195, 0.4375, 0.5195, 0.4375, 0.5195, 0.4375, 0.5195, 0.4375, 0.5195, 0.4475, 0.5556, 0.4475, 0.5556, 0.4475, 0.5556, 0.4475, 0.5556, 0.4375, 0.5195, 0.4375, 0.5195, 0.4375, 0.5195, 0.4375, 0.5195, 0.4375, 0.5195, 0.4375, 0.5195, 0.4375, 0.5195, 0.4375, 0.5195, 0.4375, 0.5195, 0.4375, 0.5195, 0.4375, 0.5195, 0.4375, 0.5195, 0.4375, 0.5195, 0.4375, 0.5195, 0.4375, 0.5195, 0.4375, 0.5195, 0.4375, 0.5195, 0.4375, 0.5195, 0.4375, 0.5195, 0.4375, 0.5195, 0.4375, 0.5195, 0.4375, 0.5195, 0.4375, 0.5195, 0.4375, 0.5195, 0.4375, 0.5195, 0.4375, 0.5195, 0.4375, 0.5195, 0.4375, 0.5195, 0.4375, 0.5195, 0.4375, 0.5195, 0.4375, 0.5195, 0.4375, 0.5195, 0.4375, 0.5195, 0.4375, 0.5195, 0.4375, 0.5195])
me_cylinder_013.materials.append(mat_material)
me_cylinder_013.materials.append(mat_material_001)
me_cylinder_013.use_remesh_fix_poles = True
me_cylinder_013.use_remesh_preserve_attributes = False
me_cylinder_013.update()
me_cylinder_001 = bpy.data.meshes.new('Cylinder.001')
me_cylinder_001.from_pydata([(-1.572, 0.9889, 0.2049), (-1.572, 0.9889, 0.3058), (-1.572, 1.071, 0.2049), (-1.572, 1.071, 0.3058), (-1.353, 0.9889, 0.2049), (-1.353, 0.9889, 0.3058), (-1.353, 1.071, 0.2049), (-1.353, 1.071, 0.3058)], [], [(0, 1, 3, 2), (2, 3, 7, 6), (6, 7, 5, 4), (4, 5, 1, 0), (2, 6, 4, 0), (7, 3, 1, 5)])
_uv = me_cylinder_001.uv_layers.new(name='UVMap')
_uv.uv.foreach_set('vector', [0.3078, 0.3915, 0.3078, 0.3915, 0.3078, 0.3915, 0.3078, 0.3915, 0.3078, 0.3915, 0.3078, 0.3915, 0.3078, 0.3915, 0.3078, 0.3915, 0.3078, 0.3915, 0.3078, 0.3915, 0.3078, 0.3915, 0.3078, 0.3915, 0.3078, 0.3915, 0.3078, 0.3915, 0.3078, 0.3915, 0.3078, 0.3915, 0.3078, 0.3915, 0.3078, 0.3915, 0.3078, 0.3915, 0.3078, 0.3915, 0.3078, 0.3915, 0.3078, 0.3915, 0.3078, 0.3915, 0.3078, 0.3915])
me_cylinder_001.materials.append(mat_material)
me_cylinder_001.materials.append(mat_material_001)
me_cylinder_001.use_remesh_fix_poles = True
me_cylinder_001.use_remesh_preserve_attributes = False
me_cylinder_001.update()
me_cylinder_002 = bpy.data.meshes.new('Cylinder.002')
me_cylinder_002.from_pydata([(-0.6301, 0.9889, 0.2049), (-0.6301, 1.071, 0.2049), (-0.6301, 0.9889, 0.3058), (-0.4111, 0.9889, 0.2049), (-0.4111, 1.071, 0.2049), (-0.4111, 0.9889, 0.3058), (-0.4111, 1.071, 0.3058), (-0.6301, 1.071, 0.3058)], [], [(1, 4, 3, 0), (0, 2, 7, 1), (3, 5, 2, 0), (4, 6, 5, 3), (6, 7, 2, 5), (1, 7, 6, 4)])
_uv = me_cylinder_002.uv_layers.new(name='UVMap')
_uv.uv.foreach_set('vector', [0.3078, 0.3915, 0.3078, 0.3915, 0.3078, 0.3915, 0.3078, 0.3915, 0.3078, 0.3915, 0.3078, 0.3915, 0.3078, 0.3915, 0.3078, 0.3915, 0.3078, 0.3915, 0.3078, 0.3915, 0.3078, 0.3915, 0.3078, 0.3915, 0.3078, 0.3915, 0.3078, 0.3915, 0.3078, 0.3915, 0.3078, 0.3915, 0.3078, 0.3915, 0.3078, 0.3915, 0.3078, 0.3915, 0.3078, 0.3915, 0.3078, 0.3915, 0.3078, 0.3915, 0.3078, 0.3915, 0.3078, 0.3915])
me_cylinder_002.materials.append(mat_material)
me_cylinder_002.materials.append(mat_material_001)
me_cylinder_002.use_remesh_fix_poles = True
me_cylinder_002.use_remesh_preserve_attributes = False
me_cylinder_002.update()
me_cylinder_014 = bpy.data.meshes.new('Cylinder.014')
me_cylinder_014.from_pydata([(-1.572, 0.9889, 0.2049), (-1.572, 0.9889, 0.3058), (-1.572, 1.071, 0.2049), (-1.572, 1.071, 0.3058), (-1.353, 0.9889, 0.2049), (-1.353, 0.9889, 0.3058), (-1.353, 1.071, 0.2049), (-1.353, 1.071, 0.3058)], [], [(0, 1, 3, 2), (2, 3, 7, 6), (6, 7, 5, 4), (4, 5, 1, 0), (2, 6, 4, 0), (7, 3, 1, 5)])
_uv = me_cylinder_014.uv_layers.new(name='UVMap')
_uv.uv.foreach_set('vector', [0.3078, 0.3915, 0.3078, 0.3915, 0.3078, 0.3915, 0.3078, 0.3915, 0.3078, 0.3915, 0.3078, 0.3915, 0.3078, 0.3915, 0.3078, 0.3915, 0.3078, 0.3915, 0.3078, 0.3915, 0.3078, 0.3915, 0.3078, 0.3915, 0.3078, 0.3915, 0.3078, 0.3915, 0.3078, 0.3915, 0.3078, 0.3915, 0.3078, 0.3915, 0.3078, 0.3915, 0.3078, 0.3915, 0.3078, 0.3915, 0.3078, 0.3915, 0.3078, 0.3915, 0.3078, 0.3915, 0.3078, 0.3915])
me_cylinder_014.materials.append(mat_material)
me_cylinder_014.materials.append(mat_material_001)
me_cylinder_014.use_remesh_fix_poles = True
me_cylinder_014.use_remesh_preserve_attributes = False
me_cylinder_014.update()
me_cylinder_015 = bpy.data.meshes.new('Cylinder.015')
me_cylinder_015.from_pydata([(-0.6301, 0.9889, 0.2049), (-0.6301, 1.071, 0.2049), (-0.6301, 0.9889, 0.3058), (-0.4111, 0.9889, 0.2049), (-0.4111, 1.071, 0.2049), (-0.4111, 0.9889, 0.3058), (-0.4111, 1.071, 0.3058), (-0.6301, 1.071, 0.3058)], [], [(1, 4, 3, 0), (0, 2, 7, 1), (3, 5, 2, 0), (4, 6, 5, 3), (6, 7, 2, 5), (1, 7, 6, 4)])
_uv = me_cylinder_015.uv_layers.new(name='UVMap')
_uv.uv.foreach_set('vector', [0.3078, 0.3915, 0.3078, 0.3915, 0.3078, 0.3915, 0.3078, 0.3915, 0.3078, 0.3915, 0.3078, 0.3915, 0.3078, 0.3915, 0.3078, 0.3915, 0.3078, 0.3915, 0.3078, 0.3915, 0.3078, 0.3915, 0.3078, 0.3915, 0.3078, 0.3915, 0.3078, 0.3915, 0.3078, 0.3915, 0.3078, 0.3915, 0.3078, 0.3915, 0.3078, 0.3915, 0.3078, 0.3915, 0.3078, 0.3915, 0.3078, 0.3915, 0.3078, 0.3915, 0.3078, 0.3915, 0.3078, 0.3915])
me_cylinder_015.materials.append(mat_material)
me_cylinder_015.materials.append(mat_material_001)
me_cylinder_015.use_remesh_fix_poles = True
me_cylinder_015.use_remesh_preserve_attributes = False
me_cylinder_015.update()

# ---- objects
ob_cylinder = bpy.data.objects.new('Cylinder', me_cylinder)
ob_cylinder_001 = bpy.data.objects.new('Cylinder.001', me_cylinder_003)
ob_cylinder_002 = bpy.data.objects.new('Cylinder.002', me_cylinder_004)
ob_cylinder_003 = bpy.data.objects.new('Cylinder.003', me_cylinder_005)
ob_cylinder_004 = bpy.data.objects.new('Cylinder.004', me_cylinder_006)
ob_cylinder_005 = bpy.data.objects.new('Cylinder.005', me_cylinder_007)
ob_cylinder_006 = bpy.data.objects.new('Cylinder.006', me_cylinder_008)
ob_cylinder_007 = bpy.data.objects.new('Cylinder.007', me_cylinder_009)
ob_cylinder_008 = bpy.data.objects.new('Cylinder.008', me_cylinder_010)
ob_cylinder_009 = bpy.data.objects.new('Cylinder.009', me_cylinder_011)
ob_cylinder_010 = bpy.data.objects.new('Cylinder.010', me_cylinder_012)
ob_cylinder_011 = bpy.data.objects.new('Cylinder.011', me_cylinder_013)
ob_cylinder_012 = bpy.data.objects.new('Cylinder.012', me_cylinder_001)
ob_cylinder_013 = bpy.data.objects.new('Cylinder.013', me_cylinder_002)
ob_cylinder_014 = bpy.data.objects.new('Cylinder.014', me_cylinder_014)
ob_cylinder_015 = bpy.data.objects.new('Cylinder.015', me_cylinder_015)

# ---- transforms, parenting, visibility, modifiers, constraints
ob_cylinder.location = (0.0, 0.0, 0.0)
ob_cylinder.scale = (1.0, 1.228, 1.0)
ob_cylinder_001.location = (0.0, 0.0, 0.0)
ob_cylinder_001.scale = (1.0, 1.228, 1.0)
ob_cylinder_002.location = (0.0, 0.0, 0.0)
ob_cylinder_002.scale = (1.0, 1.228, 1.0)
ob_cylinder_003.location = (0.0, 0.0, 0.0)
ob_cylinder_003.scale = (1.0, 1.228, 1.0)
ob_cylinder_004.location = (0.0, 0.0, 0.0)
ob_cylinder_004.scale = (1.0, 1.228, 1.0)
ob_cylinder_005.location = (0.0, 0.0, 0.0)
ob_cylinder_005.scale = (1.0, 1.228, 1.0)
ob_cylinder_006.location = (0.0, 0.0, 0.0)
ob_cylinder_006.scale = (1.0, 1.228, 1.0)
ob_cylinder_007.location = (0.0, 0.0, 0.0)
ob_cylinder_007.scale = (1.0, 1.228, 1.0)
ob_cylinder_008.location = (0.0, 0.0, 0.0)
ob_cylinder_008.scale = (1.0, 1.228, 1.0)
ob_cylinder_009.location = (0.8326, -0.869, 0.03359)
ob_cylinder_009.scale = (1.0, 1.228, 1.0)
ob_cylinder_010.location = (3.049, 0.3077, 0.03473)
ob_cylinder_010.rotation_euler = (0.0, -0.0, 2.628)
ob_cylinder_010.scale = (1.0, 1.228, 1.0)
ob_cylinder_011.location = (0.0, 0.0, 0.0)
ob_cylinder_011.scale = (1.0, 1.228, 1.0)
ob_cylinder_012.location = (1.061, 0.0, 0.0)
ob_cylinder_012.scale = (1.0, 1.228, 1.0)
ob_cylinder_013.location = (1.061, 0.0, 0.0)
ob_cylinder_013.scale = (1.0, 1.228, 1.0)
ob_cylinder_014.location = (1.061, -2.535, 0.0)
ob_cylinder_014.scale = (1.0, 1.228, 1.0)
ob_cylinder_015.location = (1.061, -2.535, 0.0)
ob_cylinder_015.scale = (1.0, 1.228, 1.0)

# ---- collection membership
col_collection.objects.link(ob_cylinder)
col_collection.objects.link(ob_cylinder_001)
col_collection.objects.link(ob_cylinder_002)
col_collection.objects.link(ob_cylinder_003)
col_collection.objects.link(ob_cylinder_004)
col_collection.objects.link(ob_cylinder_005)
col_collection.objects.link(ob_cylinder_006)
col_collection.objects.link(ob_cylinder_007)
col_collection.objects.link(ob_cylinder_008)
col_collection.objects.link(ob_cylinder_009)
col_collection.objects.link(ob_cylinder_010)
col_collection.objects.link(ob_cylinder_011)
col_collection.objects.link(ob_cylinder_012)
col_collection.objects.link(ob_cylinder_013)
col_collection.objects.link(ob_cylinder_014)
col_collection.objects.link(ob_cylinder_015)

# ---- scene / render settings (as saved in the file)
scene.frame_start = 1; scene.frame_end = 250; scene.frame_set(2)
scene.render.engine = 'BLENDER_EEVEE_NEXT'
scene.cycles.sampling_pattern = 'TABULATED_SOBOL'
scene.cycles.use_light_tree = False
scene.view_settings.view_transform = 'Filmic'
bpy.context.view_layer.update()

# ---- added for rendering (the .blend has no active camera and no usable light): camera, sun
cam_auto = bpy.data.cameras.new('AutoCamera')
cam_auto.lens = 50.0
cam_auto.sensor_width = 36.0
cam_auto.clip_end = 1000.0
ob_auto_camera = bpy.data.objects.new('AutoCamera', cam_auto)
scene.collection.objects.link(ob_auto_camera)
ob_auto_camera.location = (5.93246, -7.1907, 4.99865)
ob_auto_camera.rotation_euler = (1.09748, -7.21219e-08, 0.694738)
scene.camera = ob_auto_camera
light_auto_sun = bpy.data.lights.new('AutoSun', 'SUN')
light_auto_sun.energy = 3.0
light_auto_sun.angle = 0.0523599
ob_auto_sun = bpy.data.objects.new('AutoSun', light_auto_sun)
scene.collection.objects.link(ob_auto_sun)
ob_auto_sun.rotation_euler = (0.872665, 0.174533, 0.523599)
bpy.context.view_layer.update()
